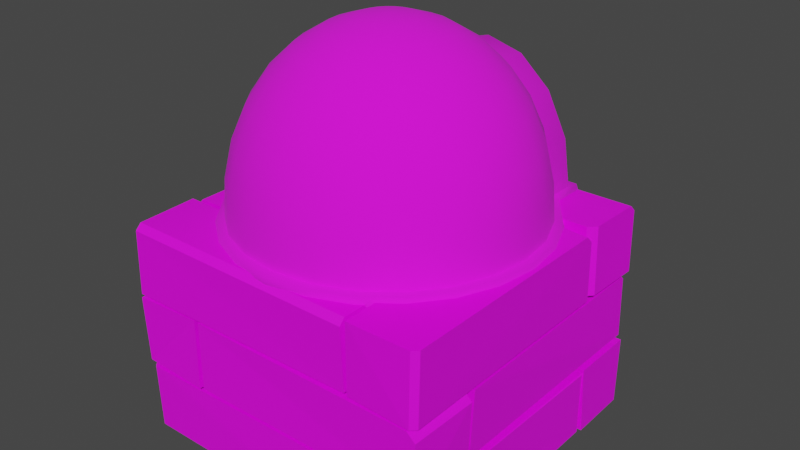 # Source: prop-oven.blend  (saved by Blender 2.93.21; exported with 4.5.12 LTS)
import bpy
from mathutils import Matrix  # noqa: F401  (used for matrix-valued properties, if any)

bpy.ops.wm.read_factory_settings(use_empty=True)
scene = bpy.context.scene
scene.name = 'Scene'

# ---- collections
col_collection = bpy.data.collections.new('Collection'); scene.collection.children.link(col_collection)

# ---- images (referenced by path relative to the original .blend; pixels are not part of the script)
import os
ASSET_DIR = os.environ.get("B2B_ASSET_DIR", "")  # directory of the original .blend (textures are referenced by path, not embedded)
HERE = os.path.dirname(os.path.abspath(__file__))  # packed textures are extracted next to this script under _unpacked/

def load_image(name, relpath, width, height, colorspace="sRGB"):
    """Load a texture the original file referenced (path relative to the .blend, or extracted next to this script)."""
    p = next((c for c in (os.path.join(HERE, relpath), os.path.join(ASSET_DIR, relpath)) if relpath and os.path.exists(c)), "")
    if p:
        img = bpy.data.images.load(p, check_existing=True)
        img.name = name
    else:  # same state as the original file: an image datablock whose file is absent (Cycles renders it pink)
        img = bpy.data.images.new(name, width, height)
        img.source = "FILE"
        img.filepath = "//" + (relpath or name)
    img.colorspace_settings.name = colorspace
    return img
img_clay_png = load_image('clay.png', 'clay.png', 1024, 1024, 'sRGB')
img_embers_diffuse_png = load_image('embers-diffuse.png', 'embers-diffuse.png', 1024, 1024, 'sRGB')
img_metal_png = load_image('metal.png', 'metal.png', 1024, 1024, 'sRGB')
img_wood_png = load_image('wood.png', 'wood.png', 1024, 1024, 'sRGB')

# ---- materials (node trees are filled in below, after node groups)
mat_clay = bpy.data.materials.new('clay')
mat_clay.alpha_threshold = 0.0
mat_clay.use_backface_culling = True
mat_clay.line_color = (0.0, 0.0, 0.0, 1.0)
mat_embers = bpy.data.materials.new('embers')
mat_embers.use_backface_culling = True
mat_metal = bpy.data.materials.new('metal')
mat_metal.use_backface_culling = True
mat_wood = bpy.data.materials.new('wood')

# ---- material node trees
mat_clay.use_nodes = True; mat_clay.node_tree.nodes.clear()
_N = mat_clay.node_tree.nodes; _L = mat_clay.node_tree.links
n0 = _N.new('ShaderNodeOutputMaterial'); n0.name = 'Material Output'; n0.location = (300, 300)
n1 = _N.new('ShaderNodeBsdfPrincipled'); n1.name = 'Principled BSDF'; n1.location = (10, 300)
n1.distribution = 'GGX'
n1.subsurface_method = 'BURLEY'
n1.inputs[2].default_value = 1.0
n1.inputs[3].default_value = 1.45
n1.inputs[27].default_value = (0.0, 0.0, 0.0, 1.0)
n1.inputs[28].default_value = 1.0
n2 = _N.new('ShaderNodeTexImage'); n2.name = 'Image Texture'; n2.location = (-280, 280)
n2.image = img_clay_png
_L.new(n1.outputs[0], n0.inputs[0])
_L.new(n2.outputs[0], n1.inputs[0])
n0.is_active_output = True
mat_embers.use_nodes = True; mat_embers.node_tree.nodes.clear()
_N = mat_embers.node_tree.nodes; _L = mat_embers.node_tree.links
n0 = _N.new('ShaderNodeBsdfPrincipled'); n0.name = 'Principled BSDF'; n0.location = (10, 300)
n0.distribution = 'GGX'
n0.subsurface_method = 'BURLEY'
n0.inputs[3].default_value = 1.45
n0.inputs[27].default_value = (0.0, 0.0, 0.0, 1.0)
n0.inputs[28].default_value = 1.0
n1 = _N.new('ShaderNodeOutputMaterial'); n1.name = 'Material Output'; n1.location = (300, 300)
n2 = _N.new('ShaderNodeTexImage'); n2.name = 'Image Texture'; n2.location = (-280, 280)
n2.image = img_embers_diffuse_png
_L.new(n0.outputs[0], n1.inputs[0])
_L.new(n2.outputs[0], n0.inputs[0])
n1.is_active_output = True
mat_metal.use_nodes = True; mat_metal.node_tree.nodes.clear()
_N = mat_metal.node_tree.nodes; _L = mat_metal.node_tree.links
n0 = _N.new('ShaderNodeBsdfPrincipled'); n0.name = 'Principled BSDF'; n0.location = (10, 300)
n0.distribution = 'GGX'
n0.subsurface_method = 'BURLEY'
n0.inputs[3].default_value = 1.45
n0.inputs[27].default_value = (0.0, 0.0, 0.0, 1.0)
n0.inputs[28].default_value = 1.0
n1 = _N.new('ShaderNodeOutputMaterial'); n1.name = 'Material Output'; n1.location = (300, 300)
n2 = _N.new('ShaderNodeTexImage'); n2.name = 'Image Texture'; n2.location = (-280, 280)
n2.image = img_metal_png
_L.new(n0.outputs[0], n1.inputs[0])
_L.new(n2.outputs[0], n0.inputs[0])
n1.is_active_output = True
mat_wood.use_nodes = True; mat_wood.node_tree.nodes.clear()
_N = mat_wood.node_tree.nodes; _L = mat_wood.node_tree.links
n0 = _N.new('ShaderNodeBsdfPrincipled'); n0.name = 'Principled BSDF'; n0.location = (10, 300)
n0.distribution = 'GGX'
n0.subsurface_method = 'BURLEY'
n0.inputs[3].default_value = 1.45
n0.inputs[27].default_value = (0.0, 0.0, 0.0, 1.0)
n0.inputs[28].default_value = 1.0
n1 = _N.new('ShaderNodeOutputMaterial'); n1.name = 'Material Output'; n1.location = (300, 300)
n2 = _N.new('ShaderNodeTexImage'); n2.name = 'Image Texture'; n2.location = (-280, 280)
n2.image = img_wood_png
_L.new(n0.outputs[0], n1.inputs[0])
_L.new(n2.outputs[0], n0.inputs[0])
n1.is_active_output = True

# ---- world
world_world = bpy.data.worlds.new('World'); scene.world = world_world
world_world.use_nodes = True; world_world.node_tree.nodes.clear()
_N = world_world.node_tree.nodes; _L = world_world.node_tree.links
n0 = _N.new('ShaderNodeOutputWorld'); n0.name = 'World Output'; n0.location = (300, 300)
n1 = _N.new('ShaderNodeBackground'); n1.name = 'Background'; n1.location = (10, 300)
n1.inputs[0].default_value = (0.05088, 0.05088, 0.05088, 1.0)
_L.new(n1.outputs[0], n0.inputs[0])
n0.is_active_output = True
world_world.color = (0.05088, 0.05088, 0.05088)
world_world.use_sun_shadow = False
world_world.sun_shadow_jitter_overblur = 0.0

# ---- meshes
me_prop_oven = bpy.data.meshes.new('prop-oven')
me_prop_oven.from_pydata([(0.0, 0.1951, 0.7281), (0.0, 0.3827, 0.6629), (-7.757e-09, 0.6753, 0.442), (0.05049, 0.1884, 0.7281), (0.09905, 0.3696, 0.6629), (0.1438, 0.5366, 0.5564), (0.183, 0.683, 0.4116), (0.09755, 0.169, 0.7281), (0.1913, 0.3314, 0.6629), (0.2778, 0.4811, 0.5564), (0.3536, 0.6124, 0.4116), (0.4526, 0.6918, 0.232), (0.1379, 0.1379, 0.7281), (0.2706, 0.2706, 0.6629), (0.3928, 0.3928, 0.5564), (0.5, 0.5, 0.4116), (0.5879, 0.5879, 0.232), (0.6533, 0.6533, 0.02032), (0.6935, 0.6935, -0.2294), (0.7071, 0.7071, -0.5), (0.169, 0.09755, 0.7281), (0.3314, 0.1913, 0.6629), (0.4811, 0.2778, 0.5564), (0.6124, 0.3536, 0.4116), (0.7201, 0.4157, 0.232), (0.8001, 0.4619, 0.02032), (0.8494, 0.4904, -0.2294), (0.866, 0.5, -0.5), (0.1884, 0.05049, 0.7281), (0.3696, 0.09905, 0.6629), (0.5366, 0.1438, 0.5564), (0.683, 0.183, 0.4116), (0.8031, 0.2152, 0.232), (0.8924, 0.2391, 0.02032), (0.9474, 0.2538, -0.2294), (0.9659, 0.2588, -0.5), (0.1951, -9.984e-08, 0.7281), (0.3827, -1.147e-07, 0.6629), (0.5556, -7.748e-08, 0.5564), (0.7071, -3.278e-08, 0.4116), (0.8315, -9.239e-08, 0.232), (0.9239, -3.278e-08, 0.02032), (0.9808, -4.768e-08, -0.2294), (1.0, -3.278e-08, -0.5), (0.1884, -0.05049, 0.7281), (0.3696, -0.09905, 0.6629), (0.5366, -0.1438, 0.5564), (0.683, -0.183, 0.4116), (0.8031, -0.2152, 0.232), (0.8924, -0.2391, 0.02032), (0.9474, -0.2538, -0.2294), (0.9659, -0.2588, -0.5), (0.169, -0.09755, 0.7281), (0.3314, -0.1913, 0.6629), (0.4811, -0.2778, 0.5564), (0.6124, -0.3536, 0.4116), (0.7201, -0.4157, 0.232), (0.8001, -0.4619, 0.02032), (0.8494, -0.4904, -0.2294), (0.866, -0.5, -0.5), (0.1379, -0.1379, 0.7281), (0.2706, -0.2706, 0.6629), (0.3928, -0.3928, 0.5564), (0.5, -0.5, 0.4116), (0.5879, -0.5879, 0.232), (0.6533, -0.6533, 0.02032), (0.6935, -0.6935, -0.2294), (0.7071, -0.7071, -0.5), (0.09755, -0.169, 0.7281), (0.1913, -0.3314, 0.6629), (0.2778, -0.4811, 0.5564), (0.3536, -0.6124, 0.4116), (0.4157, -0.7201, 0.232), (0.4619, -0.8001, 0.02032), (0.4904, -0.8494, -0.2294), (0.5, -0.866, -0.5), (0.05049, -0.1884, 0.7281), (0.09905, -0.3696, 0.6629), (0.1438, -0.5366, 0.5564), (0.183, -0.683, 0.4116), (0.2152, -0.8031, 0.232), (0.2391, -0.8924, 0.02032), (0.2538, -0.9474, -0.2294), (0.2588, -0.9659, -0.5), (2.749e-10, -0.1951, 0.7281), (1.518e-08, -0.3827, 0.6629), (3.753e-08, -0.5556, 0.5564), (8.223e-08, -0.7071, 0.4116), (-2.208e-08, -0.8315, 0.232), (7.726e-09, -0.9239, 0.02032), (8.223e-08, -0.9808, -0.2294), (-7.176e-09, -1.0, -0.5), (-0.05049, -0.1884, 0.7281), (-0.09905, -0.3696, 0.6629), (-0.1438, -0.5366, 0.5564), (-0.183, -0.683, 0.4116), (-0.2152, -0.8031, 0.232), (-0.2391, -0.8924, 0.02032), (-0.2538, -0.9474, -0.2294), (-0.2588, -0.9659, -0.5), (-0.09755, -0.169, 0.7281), (-0.1913, -0.3314, 0.6629), (-0.2778, -0.4811, 0.5564), (-0.3536, -0.6124, 0.4116), (-0.4157, -0.7201, 0.232), (-0.4619, -0.8001, 0.02032), (-0.4904, -0.8494, -0.2294), (-0.5, -0.866, -0.5), (-0.1379, -0.1379, 0.7281), (-0.2706, -0.2706, 0.6629), (-0.3928, -0.3928, 0.5564), (-0.5, -0.5, 0.4116), (-0.5879, -0.5879, 0.232), (-0.6533, -0.6533, 0.02032), (-0.6935, -0.6935, -0.2294), (-0.7071, -0.7071, -0.5), (-7.571e-08, -1.311e-07, 0.75), (-0.169, -0.09755, 0.7281), (-0.3314, -0.1913, 0.6629), (-0.4811, -0.2778, 0.5564), (-0.6124, -0.3536, 0.4116), (-0.7201, -0.4157, 0.232), (-0.8001, -0.4619, 0.02032), (-0.8494, -0.4904, -0.2294), (-0.866, -0.5, -0.5), (-0.1884, -0.05049, 0.7281), (-0.3696, -0.09905, 0.6629), (-0.5366, -0.1438, 0.5564), (-0.683, -0.183, 0.4116), (-0.8031, -0.2152, 0.232), (-0.8924, -0.2391, 0.02032), (-0.9474, -0.2538, -0.2294), (-0.9659, -0.2588, -0.5), (-0.1951, -7.748e-08, 0.7281), (-0.3827, -7.748e-08, 0.6629), (-0.5556, -1.222e-07, 0.5564), (-0.7071, -9.239e-08, 0.4116), (-0.8315, 2.682e-08, 0.232), (-0.9239, -4.768e-08, 0.02032), (-0.9808, -1.52e-07, -0.2294), (-1.0, -1.788e-08, -0.5), (-0.1884, 0.05049, 0.7281), (-0.3696, 0.09905, 0.6629), (-0.5366, 0.1438, 0.5564), (-0.683, 0.183, 0.4116), (-0.8031, 0.2152, 0.232), (-0.8924, 0.2391, 0.02032), (-0.9474, 0.2538, -0.2294), (-0.9659, 0.2588, -0.5), (-0.169, 0.09755, 0.7281), (-0.3314, 0.1913, 0.6629), (-0.4811, 0.2778, 0.5564), (-0.6124, 0.3536, 0.4116), (-0.7201, 0.4157, 0.232), (-0.8001, 0.4619, 0.02032), (-0.8494, 0.4904, -0.2294), (-0.866, 0.5, -0.5), (-0.1379, 0.1379, 0.7281), (-0.2706, 0.2706, 0.6629), (-0.3928, 0.3928, 0.5564), (-0.5, 0.5, 0.4116), (-0.5879, 0.5879, 0.232), (-0.6533, 0.6533, 0.02032), (-0.6935, 0.6935, -0.2294), (-0.7071, 0.7071, -0.5), (-0.09755, 0.169, 0.7281), (-0.1913, 0.3314, 0.6629), (-0.2778, 0.4811, 0.5564), (-0.3536, 0.6124, 0.4116), (-0.4526, 0.6918, 0.232), (-0.05049, 0.1884, 0.7281), (-0.09905, 0.3696, 0.6629), (-0.1438, 0.5366, 0.5564), (-0.183, 0.683, 0.4116), (-3.698e-08, 0.5556, 0.5564), (-0.4537, 0.6664, -0.2506), (0.1927, 0.6664, 0.1175), (-0.3519, 0.6664, -0.03291), (-0.1927, 0.6664, 0.1175), (0.0, 0.162, 0.5984), (0.0, 0.32, 0.5438), (-7.757e-09, 0.5661, 0.3588), (0.04194, 0.1565, 0.5984), (0.08283, 0.3091, 0.5438), (0.1209, 0.4511, 0.4535), (0.1566, 0.575, 0.3308), (0.08102, 0.1403, 0.5984), (0.16, 0.2771, 0.5438), (0.2335, 0.4044, 0.4535), (0.2986, 0.5166, 0.3299), (0.3893, 0.582, 0.1746), (0.1146, 0.1146, 0.5984), (0.2263, 0.2263, 0.5438), (0.3302, 0.3302, 0.4535), (0.4224, 0.4224, 0.3291), (0.499, 0.499, 0.1727), (0.559, 0.5542, -0.01342), (0.5955, 0.5903, -0.2385), (0.6094, 0.6023, -0.501), (0.1403, 0.08102, 0.5984), (0.2771, 0.16, 0.5438), (0.4044, 0.2335, 0.4535), (0.5173, 0.2987, 0.3291), (0.6112, 0.3529, 0.1727), (0.6818, 0.3936, -0.01408), (0.7263, 0.4193, -0.2402), (0.7419, 0.4283, -0.5), (0.1565, 0.04194, 0.5984), (0.3091, 0.08283, 0.5438), (0.4511, 0.1209, 0.4535), (0.577, 0.1546, 0.3291), (0.6817, 0.1827, 0.1727), (0.7605, 0.2038, -0.01408), (0.8101, 0.2171, -0.2402), (0.8275, 0.2217, -0.5), (0.162, -9.984e-08, 0.5984), (0.32, -1.147e-07, 0.5438), (0.467, -7.748e-08, 0.4535), (0.5974, -3.278e-08, 0.3291), (0.7057, -9.239e-08, 0.1727), (0.7873, -3.278e-08, -0.01408), (0.8386, -4.768e-08, -0.2402), (0.8567, -3.278e-08, -0.5), (0.1565, -0.04194, 0.5984), (0.3091, -0.08283, 0.5438), (0.4511, -0.1209, 0.4535), (0.577, -0.1546, 0.3291), (0.6817, -0.1827, 0.1727), (0.7605, -0.2038, -0.01408), (0.8101, -0.2171, -0.2402), (0.8275, -0.2217, -0.5), (0.1403, -0.08102, 0.5984), (0.2771, -0.16, 0.5438), (0.4044, -0.2335, 0.4535), (0.5173, -0.2987, 0.3291), (0.6112, -0.3529, 0.1727), (0.6818, -0.3936, -0.01408), (0.7263, -0.4193, -0.2402), (0.7419, -0.4283, -0.5), (0.1146, -0.1146, 0.5984), (0.2263, -0.2263, 0.5438), (0.3302, -0.3302, 0.4535), (0.4224, -0.4224, 0.3291), (0.499, -0.499, 0.1727), (0.5567, -0.5567, -0.01408), (0.593, -0.593, -0.2402), (0.6058, -0.6058, -0.5), (0.08102, -0.1403, 0.5984), (0.16, -0.2771, 0.5438), (0.2335, -0.4044, 0.4535), (0.2987, -0.5173, 0.3291), (0.3529, -0.6112, 0.1727), (0.3936, -0.6818, -0.01408), (0.4193, -0.7263, -0.2402), (0.4283, -0.7419, -0.5), (0.04194, -0.1565, 0.5984), (0.08283, -0.3091, 0.5438), (0.1209, -0.4511, 0.4535), (0.1546, -0.577, 0.3291), (0.1827, -0.6817, 0.1727), (0.2038, -0.7605, -0.01408), (0.2171, -0.8101, -0.2402), (0.2217, -0.8275, -0.5), (2.749e-10, -0.162, 0.5984), (1.518e-08, -0.32, 0.5438), (3.753e-08, -0.467, 0.4535), (8.223e-08, -0.5974, 0.3291), (-2.208e-08, -0.7057, 0.1727), (7.726e-09, -0.7873, -0.01408), (8.223e-08, -0.8386, -0.2402), (-7.176e-09, -0.8567, -0.5), (-0.04194, -0.1565, 0.5984), (-0.08283, -0.3091, 0.5438), (-0.1209, -0.4511, 0.4535), (-0.1546, -0.577, 0.3291), (-0.1827, -0.6817, 0.1727), (-0.2038, -0.7605, -0.01408), (-0.2171, -0.8101, -0.2402), (-0.2217, -0.8275, -0.5), (-0.08102, -0.1403, 0.5984), (-0.16, -0.2771, 0.5438), (-0.2335, -0.4044, 0.4535), (-0.2987, -0.5173, 0.3291), (-0.3529, -0.6112, 0.1727), (-0.3936, -0.6818, -0.01408), (-0.4193, -0.7263, -0.2402), (-0.4283, -0.7419, -0.5), (-0.1146, -0.1146, 0.5984), (-0.2263, -0.2263, 0.5438), (-0.3302, -0.3302, 0.4535), (-0.4224, -0.4224, 0.3291), (-0.499, -0.499, 0.1727), (-0.5567, -0.5567, -0.01408), (-0.593, -0.593, -0.2402), (-0.6058, -0.6058, -0.5), (-7.571e-08, -1.311e-07, 0.6165), (-0.1403, -0.08102, 0.5984), (-0.2771, -0.16, 0.5438), (-0.4044, -0.2335, 0.4535), (-0.5173, -0.2987, 0.3291), (-0.6112, -0.3529, 0.1727), (-0.6818, -0.3936, -0.01408), (-0.7263, -0.4193, -0.2402), (-0.7419, -0.4283, -0.5), (-0.1565, -0.04194, 0.5984), (-0.3091, -0.08283, 0.5438), (-0.4511, -0.1209, 0.4535), (-0.577, -0.1546, 0.3291), (-0.6817, -0.1827, 0.1727), (-0.7605, -0.2038, -0.01408), (-0.8101, -0.2171, -0.2402), (-0.8275, -0.2217, -0.5), (-0.162, -7.748e-08, 0.5984), (-0.32, -7.748e-08, 0.5438), (-0.467, -1.222e-07, 0.4535), (-0.5974, -9.239e-08, 0.3291), (-0.7057, 2.682e-08, 0.1727), (-0.7873, -4.768e-08, -0.01408), (-0.8386, -1.52e-07, -0.2402), (-0.8567, -1.788e-08, -0.5), (-0.1565, 0.04194, 0.5984), (-0.3091, 0.08283, 0.5438), (-0.4511, 0.1209, 0.4535), (-0.577, 0.1546, 0.3291), (-0.6817, 0.1827, 0.1727), (-0.7605, 0.2038, -0.01408), (-0.8101, 0.2171, -0.2402), (-0.8275, 0.2217, -0.5), (-0.1403, 0.08102, 0.5984), (-0.2771, 0.16, 0.5438), (-0.4044, 0.2335, 0.4535), (-0.5173, 0.2987, 0.3291), (-0.6112, 0.3529, 0.1727), (-0.6818, 0.3936, -0.01408), (-0.7263, 0.4193, -0.2402), (-0.7419, 0.4283, -0.5), (-0.1146, 0.1146, 0.5984), (-0.2263, 0.2263, 0.5438), (-0.3302, 0.3302, 0.4535), (-0.4224, 0.4224, 0.3291), (-0.499, 0.499, 0.1727), (-0.559, 0.5542, -0.01342), (-0.5955, 0.5903, -0.2385), (-0.6094, 0.6023, -0.501), (-0.08102, 0.1403, 0.5984), (-0.16, 0.2771, 0.5438), (-0.2335, 0.4044, 0.4535), (-0.2986, 0.5166, 0.3299), (-0.3893, 0.582, 0.1746), (-0.04194, 0.1565, 0.5984), (-0.08283, 0.3091, 0.5438), (-0.1209, 0.4511, 0.4535), (-0.1566, 0.575, 0.3308), (-3.698e-08, 0.467, 0.4535), (0.3519, 0.6664, -0.03291), (0.0, 0.6664, 0.1715), (0.4881, 0.6664, -0.5), (-0.4881, 0.6664, -0.5), (0.4537, 0.6664, -0.2506), (0.4712, 0.7632, 0.1254), (0.4875, 0.7208, 0.1425), (0.0, 0.7534, 0.3844), (-2.828e-09, 0.7075, 0.4054), (-0.6368, 0.7166, -0.1577), (-0.6156, 0.7615, -0.1615), (0.6663, 0.7659, -0.5), (0.6883, 0.7216, -0.5), (-0.6883, 0.7216, -0.5), (-0.6663, 0.7659, -0.5), (-0.255, 0.7509, 0.3171), (-0.2644, 0.7055, 0.3359), (0.2644, 0.7055, 0.3359), (0.255, 0.7509, 0.3171), (-0.4875, 0.7208, 0.1425), (-0.4712, 0.7632, 0.1254), (0.6368, 0.7166, -0.1577), (0.6156, 0.7615, -0.1615), (0.0, 1.0, 0.3548), (0.0, 0.9743, 0.3844), (-0.6156, 0.9743, -0.1615), (-0.5944, 1.0, -0.1732), (0.6433, 1.0, -0.5), (0.6663, 0.9743, -0.5), (0.5944, 1.0, -0.1732), (0.6156, 0.9743, -0.1615), (0.4712, 0.9743, 0.1254), (0.4552, 1.0, 0.1041), (-0.6663, 0.9743, -0.5), (-0.6433, 1.0, -0.5), (0.255, 0.9743, 0.3171), (0.2464, 1.0, 0.2896), (-0.4712, 0.9743, 0.1254), (-0.4552, 1.0, 0.1041), (-0.2464, 1.0, 0.2896), (-0.255, 0.9743, 0.3171), (0.0, 0.9743, 0.1715), (0.0, 1.0, 0.2016), (-0.4746, 1.0, -0.239), (-0.4537, 0.9743, -0.2506), (0.4881, 0.9743, -0.5), (0.5108, 1.0, -0.5), (0.4537, 0.9743, -0.2506), (0.4746, 1.0, -0.239), (0.368, 1.0, -0.01161), (0.3519, 0.9743, -0.03291), (-0.5108, 1.0, -0.5), (-0.4881, 0.9743, -0.5), (0.2014, 1.0, 0.1454), (0.1927, 0.9743, 0.1175), (-0.368, 1.0, -0.01161), (-0.3519, 0.9743, -0.03291), (-0.1927, 0.9743, 0.1175), (-0.2014, 1.0, 0.1454), (-0.4548, -0.653, -0.5), (0.4429, -0.6792, -0.5), (-0.4359, 0.218, -0.5), (0.4246, 0.26, -0.5), (-0.5151, 0.09157, -0.5), (-0.5091, -0.2104, -0.5), (-0.5269, -0.5005, -0.5), (0.4943, -0.5191, -0.5), (0.4724, -0.2136, -0.5), (0.4881, 0.1059, -0.5), (-0.3029, -0.7274, -0.5), (-0.004, -0.6928, -0.5), (0.2956, -0.7192, -0.5), (0.2885, 0.304, -0.5), (-0.005156, 0.2766, -0.5), (-0.2945, 0.2724, -0.5), (0.3199, -0.5531, -0.4482), (-0.002474, -0.472, -0.3672), (-0.3479, -0.5275, -0.4345), (0.2477, -0.2201, -0.3653), (-0.002323, -0.1976, -0.3185), (-0.2842, -0.2012, -0.3859), (0.3124, 0.1251, -0.4298), (-0.002153, 0.0546, -0.3767), (-0.3173, 0.09756, -0.4377), (0.2945, -0.4342, -0.5591), (-0.3499, -0.2223, -0.3685), (0.3527, -0.2906, -0.5221), (-0.2917, -0.07869, -0.3315), (0.397, -0.2934, -0.3691), (-0.2474, -0.08148, -0.1785), (0.3662, -0.4387, -0.3115), (-0.2782, -0.2268, -0.1209), (0.3029, -0.5258, -0.429), (-0.3415, -0.3139, -0.2384), (-0.08052, -0.3756, -0.3026), (0.2465, 0.1857, -0.5755), (0.04289, -0.4676, -0.3439), (0.3699, 0.09372, -0.6167), (0.1462, -0.4688, -0.2225), (0.4732, 0.09254, -0.4954), (0.08659, -0.3775, -0.1062), (0.4136, 0.1838, -0.3791), (-0.05352, -0.32, -0.1557), (0.2735, 0.2413, -0.4286), (-0.2493, 0.06581, -0.2122), (0.106, -0.3501, -0.411), (-0.1469, 0.1475, -0.2), (0.2084, -0.2684, -0.3988), (-0.1335, 0.2131, -0.3133), (0.2218, -0.2028, -0.5121), (-0.2277, 0.172, -0.3955), (0.1276, -0.2439, -0.5944), (-0.2993, 0.08093, -0.333), (0.05603, -0.335, -0.5319)], [], [(0, 116, 3), (1, 0, 3, 4), (174, 1, 4, 5), (2, 174, 5, 6), (3, 116, 7), (4, 3, 7, 8), (5, 4, 8, 9), (6, 5, 9, 10), (8, 7, 12, 13), (9, 8, 13, 14), (10, 9, 14, 15), (11, 10, 15, 16), (7, 116, 12), (17, 16, 24, 25), (18, 17, 25, 26), (19, 18, 26, 27), (12, 116, 20), (13, 12, 20, 21), (14, 13, 21, 22), (15, 14, 22, 23), (16, 15, 23, 24), (21, 20, 28, 29), (22, 21, 29, 30), (23, 22, 30, 31), (24, 23, 31, 32), (25, 24, 32, 33), (26, 25, 33, 34), (27, 26, 34, 35), (20, 116, 28), (33, 32, 40, 41), (34, 33, 41, 42), (35, 34, 42, 43), (28, 116, 36), (29, 28, 36, 37), (30, 29, 37, 38), (31, 30, 38, 39), (32, 31, 39, 40), (38, 37, 45, 46), (39, 38, 46, 47), (40, 39, 47, 48), (41, 40, 48, 49), (42, 41, 49, 50), (43, 42, 50, 51), (36, 116, 44), (37, 36, 44, 45), (50, 49, 57, 58), (51, 50, 58, 59), (44, 116, 52), (45, 44, 52, 53), (46, 45, 53, 54), (47, 46, 54, 55), (48, 47, 55, 56), (49, 48, 56, 57), (54, 53, 61, 62), (55, 54, 62, 63), (56, 55, 63, 64), (57, 56, 64, 65), (58, 57, 65, 66), (59, 58, 66, 67), (52, 116, 60), (53, 52, 60, 61), (66, 65, 73, 74), (67, 66, 74, 75), (60, 116, 68), (61, 60, 68, 69), (62, 61, 69, 70), (63, 62, 70, 71), (64, 63, 71, 72), (65, 64, 72, 73), (71, 70, 78, 79), (72, 71, 79, 80), (73, 72, 80, 81), (74, 73, 81, 82), (75, 74, 82, 83), (68, 116, 76), (69, 68, 76, 77), (70, 69, 77, 78), (83, 82, 90, 91), (76, 116, 84), (77, 76, 84, 85), (78, 77, 85, 86), (79, 78, 86, 87), (80, 79, 87, 88), (81, 80, 88, 89), (82, 81, 89, 90), (88, 87, 95, 96), (89, 88, 96, 97), (90, 89, 97, 98), (91, 90, 98, 99), (84, 116, 92), (85, 84, 92, 93), (86, 85, 93, 94), (87, 86, 94, 95), (92, 116, 100), (93, 92, 100, 101), (94, 93, 101, 102), (95, 94, 102, 103), (96, 95, 103, 104), (97, 96, 104, 105), (98, 97, 105, 106), (99, 98, 106, 107), (104, 103, 111, 112), (105, 104, 112, 113), (106, 105, 113, 114), (107, 106, 114, 115), (100, 116, 108), (101, 100, 108, 109), (102, 101, 109, 110), (103, 102, 110, 111), (109, 108, 117, 118), (110, 109, 118, 119), (111, 110, 119, 120), (112, 111, 120, 121), (113, 112, 121, 122), (114, 113, 122, 123), (115, 114, 123, 124), (108, 116, 117), (122, 121, 129, 130), (123, 122, 130, 131), (124, 123, 131, 132), (117, 116, 125), (118, 117, 125, 126), (119, 118, 126, 127), (120, 119, 127, 128), (121, 120, 128, 129), (126, 125, 133, 134), (127, 126, 134, 135), (128, 127, 135, 136), (129, 128, 136, 137), (130, 129, 137, 138), (131, 130, 138, 139), (132, 131, 139, 140), (125, 116, 133), (138, 137, 145, 146), (139, 138, 146, 147), (140, 139, 147, 148), (133, 116, 141), (134, 133, 141, 142), (135, 134, 142, 143), (136, 135, 143, 144), (137, 136, 144, 145), (143, 142, 150, 151), (144, 143, 151, 152), (145, 144, 152, 153), (146, 145, 153, 154), (147, 146, 154, 155), (148, 147, 155, 156), (141, 116, 149), (142, 141, 149, 150), (155, 154, 162, 163), (156, 155, 163, 164), (149, 116, 157), (150, 149, 157, 158), (151, 150, 158, 159), (152, 151, 159, 160), (153, 152, 160, 161), (154, 153, 161, 162), (160, 159, 167, 168), (161, 160, 168, 169), (375, 17, 18), (366, 375, 18, 19), (380, 392, 409, 397), (157, 116, 165), (158, 157, 165, 166), (159, 158, 166, 167), (165, 116, 170), (166, 165, 170, 171), (167, 166, 171, 172), (168, 167, 172, 173), (395, 408, 176, 355), (173, 172, 174, 2), (170, 116, 0), (171, 170, 0, 1), (172, 171, 1, 174), (371, 6, 10), (388, 380, 397, 405), (362, 370, 173, 2), (390, 386, 403, 407), (371, 362, 2, 6), (371, 10, 11), (360, 371, 11), (386, 383, 402, 403), (168, 173, 370), (162, 161, 373), (375, 360, 17), (161, 169, 373), (164, 163, 363, 367), (411, 395, 355, 178), (162, 373, 363), (169, 168, 370), (370, 373, 169), (368, 364, 379, 387), (393, 377, 396, 412), (163, 162, 363), (360, 11, 16), (392, 393, 412, 409), (361, 372, 389, 378), (376, 365, 382, 384), (359, 376, 384, 385), (364, 374, 391, 379), (383, 381, 400, 402), (369, 361, 378, 394), (374, 369, 394, 391), (372, 359, 385, 389), (401, 399, 356, 358), (410, 411, 178, 177), (404, 401, 358, 354), (406, 398, 175, 357), (408, 404, 354, 176), (398, 410, 177, 175), (179, 182, 295), (180, 183, 182, 179), (353, 184, 183, 180), (181, 185, 184, 353), (182, 186, 295), (183, 187, 186, 182), (184, 188, 187, 183), (185, 189, 188, 184), (187, 192, 191, 186), (188, 193, 192, 187), (189, 194, 193, 188), (190, 195, 194, 189), (186, 191, 295), (196, 204, 203, 195), (197, 205, 204, 196), (198, 206, 205, 197), (191, 199, 295), (192, 200, 199, 191), (193, 201, 200, 192), (194, 202, 201, 193), (195, 203, 202, 194), (200, 208, 207, 199), (201, 209, 208, 200), (202, 210, 209, 201), (203, 211, 210, 202), (204, 212, 211, 203), (205, 213, 212, 204), (206, 214, 213, 205), (199, 207, 295), (212, 220, 219, 211), (213, 221, 220, 212), (214, 222, 221, 213), (207, 215, 295), (208, 216, 215, 207), (209, 217, 216, 208), (210, 218, 217, 209), (211, 219, 218, 210), (217, 225, 224, 216), (218, 226, 225, 217), (219, 227, 226, 218), (220, 228, 227, 219), (221, 229, 228, 220), (222, 230, 229, 221), (215, 223, 295), (216, 224, 223, 215), (229, 237, 236, 228), (230, 238, 237, 229), (223, 231, 295), (224, 232, 231, 223), (225, 233, 232, 224), (226, 234, 233, 225), (227, 235, 234, 226), (228, 236, 235, 227), (233, 241, 240, 232), (234, 242, 241, 233), (235, 243, 242, 234), (236, 244, 243, 235), (237, 245, 244, 236), (238, 246, 245, 237), (231, 239, 295), (232, 240, 239, 231), (245, 253, 252, 244), (246, 254, 253, 245), (239, 247, 295), (240, 248, 247, 239), (241, 249, 248, 240), (242, 250, 249, 241), (243, 251, 250, 242), (244, 252, 251, 243), (250, 258, 257, 249), (251, 259, 258, 250), (252, 260, 259, 251), (253, 261, 260, 252), (254, 262, 261, 253), (247, 255, 295), (248, 256, 255, 247), (249, 257, 256, 248), (262, 270, 269, 261), (255, 263, 295), (256, 264, 263, 255), (257, 265, 264, 256), (258, 266, 265, 257), (259, 267, 266, 258), (260, 268, 267, 259), (261, 269, 268, 260), (267, 275, 274, 266), (268, 276, 275, 267), (269, 277, 276, 268), (270, 278, 277, 269), (263, 271, 295), (264, 272, 271, 263), (265, 273, 272, 264), (266, 274, 273, 265), (271, 279, 295), (272, 280, 279, 271), (273, 281, 280, 272), (274, 282, 281, 273), (275, 283, 282, 274), (276, 284, 283, 275), (277, 285, 284, 276), (278, 286, 285, 277), (283, 291, 290, 282), (284, 292, 291, 283), (285, 293, 292, 284), (286, 294, 293, 285), (279, 287, 295), (280, 288, 287, 279), (281, 289, 288, 280), (282, 290, 289, 281), (288, 297, 296, 287), (289, 298, 297, 288), (290, 299, 298, 289), (291, 300, 299, 290), (292, 301, 300, 291), (293, 302, 301, 292), (294, 303, 302, 293), (287, 296, 295), (301, 309, 308, 300), (302, 310, 309, 301), (303, 311, 310, 302), (296, 304, 295), (297, 305, 304, 296), (298, 306, 305, 297), (299, 307, 306, 298), (300, 308, 307, 299), (305, 313, 312, 304), (306, 314, 313, 305), (307, 315, 314, 306), (308, 316, 315, 307), (309, 317, 316, 308), (310, 318, 317, 309), (311, 319, 318, 310), (304, 312, 295), (317, 325, 324, 316), (318, 326, 325, 317), (319, 327, 326, 318), (312, 320, 295), (313, 321, 320, 312), (314, 322, 321, 313), (315, 323, 322, 314), (316, 324, 323, 315), (322, 330, 329, 321), (323, 331, 330, 322), (324, 332, 331, 323), (325, 333, 332, 324), (326, 334, 333, 325), (327, 335, 334, 326), (320, 328, 295), (321, 329, 328, 320), (334, 342, 341, 333), (335, 343, 342, 334), (328, 336, 295), (329, 337, 336, 328), (330, 338, 337, 329), (331, 339, 338, 330), (332, 340, 339, 331), (333, 341, 340, 332), (339, 347, 346, 338), (340, 348, 347, 339), (340, 177, 348), (341, 175, 177), (343, 357, 175, 342), (336, 344, 295), (337, 345, 344, 336), (338, 346, 345, 337), (344, 349, 295), (345, 350, 349, 344), (346, 351, 350, 345), (347, 352, 351, 346), (347, 178, 352), (352, 181, 353, 351), (349, 179, 295), (350, 180, 179, 349), (351, 353, 180, 350), (178, 348, 177), (176, 185, 181, 355), (354, 190, 176), (358, 196, 354), (355, 181, 352, 178), (176, 189, 185), (354, 195, 190), (356, 198, 197, 358), (348, 178, 347), (176, 190, 189), (354, 196, 195), (358, 197, 196), (341, 177, 340), (342, 175, 341), (362, 371, 372, 361), (360, 375, 376, 359), (367, 363, 364, 368), (371, 360, 359, 372), (363, 373, 374, 364), (370, 362, 361, 369), (375, 366, 365, 376), (373, 370, 369, 374), (360, 16, 17), (378, 389, 390, 377), (384, 382, 381, 383), (387, 379, 380, 388), (389, 385, 386, 390), (385, 384, 383, 386), (379, 391, 392, 380), (394, 378, 377, 393), (391, 394, 393, 392), (396, 407, 408, 395), (402, 400, 399, 401), (405, 397, 398, 406), (407, 403, 404, 408), (403, 402, 401, 404), (397, 409, 410, 398), (412, 396, 395, 411), (409, 412, 411, 410), (377, 390, 407, 396), (435, 416, 426), (414, 429, 425), (429, 421, 432), (421, 435, 432), (418, 437, 417), (434, 436, 437), (432, 436, 433), (431, 418, 419), (430, 434, 431), (430, 432, 433), (413, 431, 419), (424, 431, 423), (424, 429, 430), (437, 415, 417), (437, 427, 428), (435, 427, 436), (435, 422, 416), (414, 420, 429), (429, 420, 421), (421, 422, 435), (418, 434, 437), (434, 433, 436), (432, 435, 436), (431, 434, 418), (430, 433, 434), (430, 429, 432), (413, 423, 431), (424, 430, 431), (424, 425, 429), (437, 428, 415), (437, 436, 427), (435, 426, 427), (438, 439, 441, 440), (440, 441, 443, 442), (442, 443, 445, 444), (441, 439, 447, 445, 443), (444, 445, 447, 446), (446, 447, 439, 438), (438, 440, 442, 444, 446), (448, 449, 451, 450), (450, 451, 453, 452), (452, 453, 455, 454), (451, 449, 457, 455, 453), (454, 455, 457, 456), (456, 457, 449, 448), (448, 450, 452, 454, 456), (458, 459, 461, 460), (460, 461, 463, 462), (462, 463, 465, 464), (461, 459, 467, 465, 463), (464, 465, 467, 466), (466, 467, 459, 458), (458, 460, 462, 464, 466)])
me_prop_oven.polygons.foreach_set('use_smooth', [True] * 477)
me_prop_oven.polygons.foreach_set('material_index', [0, 0, 0, 0, 0, 0, 0, 0, 0, 0, 0, 0, 0, 0, 0, 0, 0, 0, 0, 0, 0, 0, 0, 0, 0, 0, 0, 0, 0, 0, 0, 0, 0, 0, 0, 0, 0, 0, 0, 0, 0, 0, 0, 0, 0, 0, 0, 0, 0, 0, 0, 0, 0, 0, 0, 0, 0, 0, 0, 0, 0, 0, 0, 0, 0, 0, 0, 0, 0, 0, 0, 0, 0, 0, 0, 0, 0, 0, 0, 0, 0, 0, 0, 0, 0, 0, 0, 0, 0, 0, 0, 0, 0, 0, 0, 0, 0, 0, 0, 0, 0, 0, 0, 0, 0, 0, 0, 0, 0, 0, 0, 0, 0, 0, 0, 0, 0, 0, 0, 0, 0, 0, 0, 0, 0, 0, 0, 0, 0, 0, 0, 0, 0, 0, 0, 0, 0, 0, 0, 0, 0, 0, 0, 0, 0, 0, 0, 0, 0, 0, 0, 0, 0, 0, 0, 0, 0, 0, 0, 0, 0, 0, 0, 0, 0, 0, 0, 0, 0, 0, 0, 0, 0, 0, 0, 0, 0, 0, 0, 0, 0, 0, 0, 0, 0, 0, 0, 0, 0, 0, 0, 0, 0, 0, 0, 0, 0, 0, 0, 0, 0, 0, 0, 0, 0, 0, 0, 0, 0, 0, 0, 0, 0, 0, 0, 0, 0, 0, 0, 0, 0, 0, 0, 0, 0, 0, 0, 0, 0, 0, 0, 0, 0, 0, 0, 0, 0, 0, 0, 0, 0, 0, 0, 0, 0, 0, 0, 0, 0, 0, 0, 0, 0, 0, 0, 0, 0, 0, 0, 0, 0, 0, 0, 0, 0, 0, 0, 0, 0, 0, 0, 0, 0, 0, 0, 0, 0, 0, 0, 0, 0, 0, 0, 0, 0, 0, 0, 0, 0, 0, 0, 0, 0, 0, 0, 0, 0, 0, 0, 0, 0, 0, 0, 0, 0, 0, 0, 0, 0, 0, 0, 0, 0, 0, 0, 0, 0, 0, 0, 0, 0, 0, 0, 0, 0, 0, 0, 0, 0, 0, 0, 0, 0, 0, 0, 0, 0, 0, 0, 0, 0, 0, 0, 0, 0, 0, 0, 0, 0, 0, 0, 0, 0, 0, 0, 0, 0, 0, 0, 0, 0, 0, 0, 0, 0, 0, 0, 0, 0, 0, 0, 0, 0, 0, 0, 0, 0, 0, 0, 0, 0, 0, 0, 0, 0, 0, 0, 0, 0, 0, 0, 0, 0, 0, 0, 0, 0, 0, 0, 0, 0, 0, 0, 0, 0, 0, 0, 0, 0, 0, 0, 0, 0, 0, 0, 0, 0, 0, 0, 0, 0, 0, 0, 0, 1, 1, 1, 1, 1, 1, 1, 1, 1, 1, 1, 1, 1, 1, 1, 1, 1, 1, 1, 1, 1, 1, 1, 1, 1, 1, 1, 1, 1, 1, 1, 1, 1, 1, 1, 1, 1, 1, 1, 1, 1, 1, 1, 1, 1, 1, 1, 1, 1, 1, 1, 1, 1])
_k = set([(175, 177), (175, 357), (176, 354), (176, 355), (177, 178), (178, 355), (354, 358), (356, 358), (438, 440), (438, 446), (439, 441), (439, 447), (440, 442), (441, 443), (442, 444), (443, 445), (444, 446), (445, 447), (448, 450), (448, 456), (449, 451), (449, 457), (450, 452), (451, 453), (452, 454), (453, 455), (454, 456), (455, 457), (458, 460), (458, 466), (459, 461), (459, 467), (460, 462), (461, 463), (462, 464), (463, 465), (464, 466), (465, 467)])
me_prop_oven.attributes.new('sharp_edge', 'BOOLEAN', 'EDGE').data.foreach_set('value', [ (min(e.vertices), max(e.vertices)) in _k for e in me_prop_oven.edges])
_uv = me_prop_oven.uv_layers.new(name='UVMap')
_uv.uv.foreach_set('vector', [0.1212, 0.07185, 0.02552, 0.07256, 0.117, 0.04639, 0.2316, 0.07115, 0.1212, 0.07185, 0.117, 0.04639, 0.2165, 0.01426, 0.3517, 0.04207, 0.2316, 0.07115, 0.2165, 0.01426, 0.319, -0.03596, 0.4473, 0.00865, 0.3517, 0.04207, 0.319, -0.03596, 0.4207, -0.09848, 0.117, 0.04639, 0.02552, 0.07256, 0.1061, 0.02349, 0.2165, 0.01426, 0.117, 0.04639, 0.1061, 0.02349, 0.1894, -0.0328, 0.319, -0.03596, 0.2165, 0.01426, 0.1894, -0.0328, 0.2722, -0.1016, 0.4207, -0.09848, 0.319, -0.03596, 0.2722, -0.1016, 0.3551, -0.181, 0.1894, -0.0328, 0.1061, 0.02349, 0.08981, 0.004659, 0.1532, -0.06943, 0.2722, -0.1016, 0.1894, -0.0328, 0.1532, -0.06943, 0.2147, -0.1522, 0.3551, -0.181, 0.2722, -0.1016, 0.2147, -0.1522, 0.276, -0.2437, 0.4167, -0.29, 0.3551, -0.181, 0.276, -0.2437, 0.3374, -0.346, 0.1061, 0.02349, 0.02552, 0.07256, 0.08981, 0.004659, 0.3999, -0.4607, 0.3374, -0.346, 0.2282, -0.3963, 0.2732, -0.5172, 0.4666, -0.5983, 0.3999, -0.4607, 0.2732, -0.5172, 0.3266, -0.6574, 0.5365, -0.746, 0.4666, -0.5983, 0.3266, -0.6574, 0.3872, -0.8122, 0.08981, 0.004659, 0.02552, 0.07256, 0.06954, -0.009044, 0.1532, -0.06943, 0.08981, 0.004659, 0.06954, -0.009044, 0.1108, -0.09495, 0.2147, -0.1522, 0.1532, -0.06943, 0.1108, -0.09495, 0.1495, -0.1872, 0.276, -0.2437, 0.2147, -0.1522, 0.1495, -0.1872, 0.1879, -0.287, 0.3374, -0.346, 0.276, -0.2437, 0.1879, -0.287, 0.2282, -0.3963, 0.1108, -0.09495, 0.06954, -0.009044, 0.04679, -0.01697, 0.0646, -0.1088, 0.1495, -0.1872, 0.1108, -0.09495, 0.0646, -0.1088, 0.07976, -0.2057, 0.1879, -0.287, 0.1495, -0.1872, 0.07976, -0.2057, 0.09419, -0.3108, 0.2282, -0.3963, 0.1879, -0.287, 0.09419, -0.3108, 0.1114, -0.4276, 0.2732, -0.5172, 0.2282, -0.3963, 0.1114, -0.4276, 0.1394, -0.5578, 0.3266, -0.6574, 0.2732, -0.5172, 0.1394, -0.5578, 0.18, -0.706, 0.3872, -0.8122, 0.3266, -0.6574, 0.18, -0.706, 0.2308, -0.8682, 0.06954, -0.009044, 0.02552, 0.07256, 0.04679, -0.01697, 0.1394, -0.5578, 0.1114, -0.4276, -0.01836, -0.4382, -0.006598, -0.5841, 0.18, -0.706, 0.1394, -0.5578, -0.006598, -0.5841, 0.02374, -0.7453, 0.2308, -0.8682, 0.18, -0.706, 0.02374, -0.7453, 0.06858, -0.9145, 0.04679, -0.01697, 0.02552, 0.07256, 0.02308, -0.01883, 0.0646, -0.1088, 0.04679, -0.01697, 0.02308, -0.01883, 0.01738, -0.1108, 0.07976, -0.2057, 0.0646, -0.1088, 0.01738, -0.1108, 0.008736, -0.2069, 0.09419, -0.3108, 0.07976, -0.2057, 0.008736, -0.2069, -0.002666, -0.312, 0.1114, -0.4276, 0.09419, -0.3108, -0.002666, -0.312, -0.01836, -0.4382, 0.008736, -0.2069, 0.01738, -0.1108, -0.02816, -0.1013, -0.05933, -0.1908, -0.002666, -0.312, 0.008736, -0.2069, -0.05933, -0.1908, -0.09516, -0.2869, -0.01836, -0.4382, -0.002666, -0.312, -0.09516, -0.2869, -0.1398, -0.3936, -0.07217, -0.5738, -0.01836, -0.4382, -0.1398, -0.3936, -0.2008, -0.5081, -0.1472, -0.7147, -0.07217, -0.5738, -0.2008, -0.5081, -0.2801, -0.6348, -0.2352, -0.8578, -0.1472, -0.7147, -0.2801, -0.6348, -0.3721, -0.7719, 0.02308, -0.01883, 0.02552, 0.07256, -6.258e-05, -0.01469, 0.01738, -0.1108, 0.02308, -0.01883, -6.258e-05, -0.01469, -0.02816, -0.1013, -0.2801, -0.6348, -0.2008, -0.5081, -0.3132, -0.4325, -0.4028, -0.5468, -0.3721, -0.7719, -0.2801, -0.6348, -0.4028, -0.5468, -0.506, -0.6765, -6.258e-05, -0.01469, 0.02552, 0.07256, -0.02125, -0.004971, -0.02816, -0.1013, -6.258e-05, -0.01469, -0.02125, -0.004971, -0.06947, -0.08128, -0.05933, -0.1908, -0.02816, -0.1013, -0.06947, -0.08128, -0.1205, -0.1596, -0.09516, -0.2869, -0.05933, -0.1908, -0.1205, -0.1596, -0.1762, -0.2429, -0.1398, -0.3936, -0.09516, -0.2869, -0.1762, -0.2429, -0.2393, -0.3335, -0.2008, -0.5081, -0.1398, -0.3936, -0.2393, -0.3335, -0.3132, -0.4325, -0.1205, -0.1596, -0.06947, -0.08128, -0.1044, -0.05208, -0.1721, -0.1157, -0.1762, -0.2429, -0.1205, -0.1596, -0.1721, -0.1157, -0.2445, -0.1839, -0.2393, -0.3335, -0.1762, -0.2429, -0.2445, -0.1839, -0.3234, -0.2591, -0.3132, -0.4325, -0.2393, -0.3335, -0.3234, -0.2591, -0.4115, -0.3442, -0.4028, -0.5468, -0.3132, -0.4325, -0.4115, -0.3442, -0.5151, -0.4465, -0.506, -0.6765, -0.4028, -0.5468, -0.5151, -0.4465, -0.6333, -0.5666, -0.02125, -0.004971, 0.02552, 0.07256, -0.03922, 0.009641, -0.06947, -0.08128, -0.02125, -0.004971, -0.03922, 0.009641, -0.1044, -0.05208, -0.5151, -0.4465, -0.4115, -0.3442, -0.4967, -0.2411, -0.616, -0.3313, -0.6333, -0.5666, -0.5151, -0.4465, -0.616, -0.3313, -0.7503, -0.4402, -0.03922, 0.009641, 0.02552, 0.07256, -0.05292, 0.0282, -0.1044, -0.05208, -0.03922, 0.009641, -0.05292, 0.0282, -0.1311, -0.01544, -0.1721, -0.1157, -0.1044, -0.05208, -0.1311, -0.01544, -0.2122, -0.06106, -0.2445, -0.1839, -0.1721, -0.1157, -0.2122, -0.06106, -0.2988, -0.1115, -0.3234, -0.2591, -0.2445, -0.1839, -0.2988, -0.1115, -0.393, -0.1699, -0.4115, -0.3442, -0.3234, -0.2591, -0.393, -0.1699, -0.4967, -0.2411, -0.2988, -0.1115, -0.2122, -0.06106, -0.2383, 0.001944, -0.3368, -0.02682, -0.393, -0.1699, -0.2988, -0.1115, -0.3368, -0.02682, -0.4469, -0.06439, -0.4967, -0.2411, -0.393, -0.1699, -0.4469, -0.06439, -0.5689, -0.121, -0.616, -0.3313, -0.4967, -0.2411, -0.5689, -0.121, -0.7057, -0.2001, -0.7503, -0.4402, -0.616, -0.3313, -0.7057, -0.2001, -0.8551, -0.2985, -0.05292, 0.0282, 0.02552, 0.07256, -0.06153, 0.04956, -0.1311, -0.01544, -0.05292, 0.0282, -0.06153, 0.04956, -0.1481, 0.02662, -0.2122, -0.06106, -0.1311, -0.01544, -0.1481, 0.02662, -0.2383, 0.001944, -0.8551, -0.2985, -0.7057, -0.2001, -0.7877, -0.05183, -0.9488, -0.1454, -0.06153, 0.04956, 0.02552, 0.07256, -0.06453, 0.07239, -0.1481, 0.02662, -0.06153, 0.04956, -0.06453, 0.07239, -0.1542, 0.07164, -0.2383, 0.001944, -0.1481, 0.02662, -0.1542, 0.07164, -0.248, 0.07005, -0.3368, -0.02682, -0.2383, 0.001944, -0.248, 0.07005, -0.3525, 0.06745, -0.4469, -0.06439, -0.3368, -0.02682, -0.3525, 0.06745, -0.4824, 0.064, -0.5689, -0.121, -0.4469, -0.06439, -0.4824, 0.064, -0.6299, 0.02045, -0.7057, -0.2001, -0.5689, -0.121, -0.6299, 0.02045, -0.7877, -0.05183, -0.4824, 0.064, -0.3525, 0.06745, -0.3397, 0.1625, -0.4528, 0.1935, -0.6274, 0.1022, -0.4824, 0.064, -0.4528, 0.1935, -0.5762, 0.2411, -0.7797, 0.1616, -0.6274, 0.1022, -0.5762, 0.2411, -0.7144, 0.3062, -0.9356, 0.234, -0.7797, 0.1616, -0.7144, 0.3062, -0.8645, 0.3833, -0.06453, 0.07239, 0.02552, 0.07256, -0.06172, 0.09527, -0.1542, 0.07164, -0.06453, 0.07239, -0.06172, 0.09527, -0.1488, 0.1168, -0.248, 0.07005, -0.1542, 0.07164, -0.1488, 0.1168, -0.24, 0.1385, -0.3525, 0.06745, -0.248, 0.07005, -0.24, 0.1385, -0.3397, 0.1625, -0.06172, 0.09527, 0.02552, 0.07256, -0.05326, 0.1168, -0.1488, 0.1168, -0.06172, 0.09527, -0.05326, 0.1168, -0.1326, 0.1593, -0.24, 0.1385, -0.1488, 0.1168, -0.1326, 0.1593, -0.2156, 0.2024, -0.3397, 0.1625, -0.24, 0.1385, -0.2156, 0.2024, -0.3053, 0.2487, -0.4528, 0.1935, -0.3397, 0.1625, -0.3053, 0.2487, -0.4042, 0.3015, -0.5762, 0.2411, -0.4528, 0.1935, -0.4042, 0.3015, -0.5133, 0.3642, -0.7144, 0.3062, -0.5762, 0.2411, -0.5133, 0.3642, -0.6398, 0.4413, -0.8645, 0.3833, -0.7144, 0.3062, -0.6398, 0.4413, -0.7835, 0.5306, -0.4042, 0.3015, -0.3053, 0.2487, -0.2536, 0.3238, -0.3389, 0.3956, -0.5133, 0.3642, -0.4042, 0.3015, -0.3389, 0.3956, -0.4356, 0.4744, -0.6398, 0.4413, -0.5133, 0.3642, -0.4356, 0.4744, -0.5514, 0.5669, -0.7835, 0.5306, -0.6398, 0.4413, -0.5514, 0.5669, -0.687, 0.6724, -0.05326, 0.1168, 0.02552, 0.07256, -0.03963, 0.1356, -0.1326, 0.1593, -0.05326, 0.1168, -0.03963, 0.1356, -0.1063, 0.1968, -0.2156, 0.2024, -0.1326, 0.1593, -0.1063, 0.1968, -0.1769, 0.2588, -0.3053, 0.2487, -0.2156, 0.2024, -0.1769, 0.2588, -0.2536, 0.3238, -0.1063, 0.1968, -0.03963, 0.1356, -0.02159, 0.1504, -0.07148, 0.227, -0.1769, 0.2588, -0.1063, 0.1968, -0.07148, 0.227, -0.1258, 0.3051, -0.2536, 0.3238, -0.1769, 0.2588, -0.1258, 0.3051, -0.1871, 0.3879, -0.3389, 0.3956, -0.2536, 0.3238, -0.1871, 0.3879, -0.2571, 0.4763, -0.4356, 0.4744, -0.3389, 0.3956, -0.2571, 0.4763, -0.3415, 0.5727, -0.5514, 0.5669, -0.4356, 0.4744, -0.3415, 0.5727, -0.4469, 0.6826, -0.687, 0.6724, -0.5514, 0.5669, -0.4469, 0.6826, -0.5728, 0.8055, -0.03963, 0.1356, 0.02552, 0.07256, -0.02159, 0.1504, -0.3415, 0.5727, -0.2571, 0.4763, -0.1568, 0.5434, -0.2288, 0.6599, -0.4469, 0.6826, -0.3415, 0.5727, -0.2288, 0.6599, -0.325, 0.7887, -0.5728, 0.8055, -0.4469, 0.6826, -0.325, 0.7887, -0.4419, 0.928, -0.02159, 0.1504, 0.02552, 0.07256, -0.0002061, 0.1604, -0.07148, 0.227, -0.02159, 0.1504, -0.0002061, 0.1604, -0.02977, 0.2479, -0.1258, 0.3051, -0.07148, 0.227, -0.02977, 0.2479, -0.06409, 0.3386, -0.1871, 0.3879, -0.1258, 0.3051, -0.06409, 0.3386, -0.1051, 0.4362, -0.2571, 0.4763, -0.1871, 0.3879, -0.1051, 0.4362, -0.1568, 0.5434, -0.02977, 0.2479, -0.0002061, 0.1604, 0.02326, 0.1647, 0.01654, 0.258, -0.06409, 0.3386, -0.02977, 0.2479, 0.01654, 0.258, 0.005453, 0.3561, -0.1051, 0.4362, -0.06409, 0.3386, 0.005453, 0.3561, -0.01031, 0.4643, -0.1568, 0.5434, -0.1051, 0.4362, -0.01031, 0.4643, -0.03209, 0.5951, -0.2288, 0.6599, -0.1568, 0.5434, -0.03209, 0.5951, -0.09364, 0.7383, -0.325, 0.7887, -0.2288, 0.6599, -0.09364, 0.7383, -0.1851, 0.8888, -0.4419, 0.928, -0.325, 0.7887, -0.1851, 0.8888, -0.2984, 1.04, -0.0002061, 0.1604, 0.02552, 0.07256, 0.02326, 0.1647, -0.02224, 0.7466, -0.03209, 0.5951, 0.104, 0.5877, 0.1281, 0.7237, 0.003922, 0.9113, -0.02224, 0.7466, 0.1281, 0.7237, 0.1632, 0.8781, 0.04084, 1.083, 0.003922, 0.9113, 0.1632, 0.8781, 0.2055, 1.046, 0.02326, 0.1647, 0.02552, 0.07256, 0.04733, 0.1628, 0.01654, 0.258, 0.02326, 0.1647, 0.04733, 0.1628, 0.06473, 0.2561, 0.005453, 0.3561, 0.01654, 0.258, 0.06473, 0.2561, 0.07855, 0.3556, -0.01031, 0.4643, 0.005453, 0.3561, 0.07855, 0.3556, 0.09043, 0.4646, -0.03209, 0.5951, -0.01031, 0.4643, 0.09043, 0.4646, 0.104, 0.5877, 0.07855, 0.3556, 0.06473, 0.2561, 0.1119, 0.242, 0.1505, 0.3371, 0.09043, 0.4646, 0.07855, 0.3556, 0.1505, 0.3371, 0.1879, 0.4416, 0.104, 0.5877, 0.09043, 0.4646, 0.1879, 0.4416, 0.2265, 0.5575, 0.1281, 0.7237, 0.104, 0.5877, 0.2265, 0.5575, 0.2686, 0.6857, 0.1632, 0.8781, 0.1281, 0.7237, 0.2686, 0.6857, 0.3169, 0.8349, 0.2055, 1.046, 0.1632, 0.8781, 0.3169, 0.8349, 0.3702, 0.9997, 0.04733, 0.1628, 0.02552, 0.07256, 0.07043, 0.1547, 0.06473, 0.2561, 0.04733, 0.1628, 0.07043, 0.1547, 0.1119, 0.242, 0.3169, 0.8349, 0.2686, 0.6857, 0.404, 0.6304, 0.4675, 0.7794, 0.3702, 0.9997, 0.3169, 0.8349, 0.4675, 0.7794, 0.5329, 0.9407, 0.07043, 0.1547, 0.02552, 0.07256, 0.09095, 0.1406, 0.1119, 0.242, 0.07043, 0.1547, 0.09095, 0.1406, 0.1551, 0.2157, 0.1505, 0.3371, 0.1119, 0.242, 0.1551, 0.2157, 0.2179, 0.3013, 0.1879, 0.4416, 0.1505, 0.3371, 0.2179, 0.3013, 0.2798, 0.3977, 0.2265, 0.5575, 0.1879, 0.4416, 0.2798, 0.3977, 0.3423, 0.5069, 0.2686, 0.6857, 0.2265, 0.5575, 0.3423, 0.5069, 0.404, 0.6304, 0.2798, 0.3977, 0.2179, 0.3013, 0.2773, 0.2486, 0.3638, 0.3328, 0.3423, 0.5069, 0.2798, 0.3977, 0.3638, 0.3328, 0.4278, 0.4494, 0.4789, -0.5426, 0.3999, -0.4607, 0.4666, -0.5983, 0.5495, -0.7397, 0.4789, -0.5426, 0.4666, -0.5983, 0.5365, -0.746, 1.19, 1.257, 1.084, 1.396, 1.045, 1.324, 1.132, 1.206, 0.09095, 0.1406, 0.02552, 0.07256, 0.1073, 0.1212, 0.1551, 0.2157, 0.09095, 0.1406, 0.1073, 0.1212, 0.1915, 0.1778, 0.2179, 0.3013, 0.1551, 0.2157, 0.1915, 0.1778, 0.2773, 0.2486, 0.1073, 0.1212, 0.02552, 0.07256, 0.1178, 0.09776, 0.1915, 0.1778, 0.1073, 0.1212, 0.1178, 0.09776, 0.2181, 0.1292, 0.2773, 0.2486, 0.1915, 0.1778, 0.2181, 0.1292, 0.3251, 0.1795, 0.3638, 0.3328, 0.2773, 0.2486, 0.3251, 0.1795, 0.4337, 0.2448, 1.059, 1.357, 1.059, 1.242, 1.236, 1.242, 1.236, 1.357, 0.4337, 0.2448, 0.3251, 0.1795, 0.3582, 0.09546, 0.4617, 0.1298, 0.1178, 0.09776, 0.02552, 0.07256, 0.1212, 0.07185, 0.2181, 0.1292, 0.1178, 0.09776, 0.1212, 0.07185, 0.2316, 0.07115, 0.3251, 0.1795, 0.2181, 0.1292, 0.2316, 0.07115, 0.3582, 0.09546, 0.4412, -0.1633, 0.4207, -0.09848, 0.3551, -0.181, 1.264, 1.084, 1.19, 1.257, 1.132, 1.206, 1.191, 1.066, 0.4911, 0.1421, 0.4558, 0.3143, 0.4337, 0.2448, 0.4617, 0.1298, 0.6792, 1.487, 0.5513, 1.396, 0.5904, 1.324, 0.6986, 1.403, 0.4412, -0.1633, 0.4746, -0.002885, 0.4473, 0.00865, 0.4207, -0.09848, 0.4412, -0.1633, 0.3551, -0.181, 0.4167, -0.29, 0.4486, -0.3411, 0.4412, -0.1633, 0.4167, -0.29, 0.5513, 1.396, 0.4455, 1.257, 0.5036, 1.206, 0.5904, 1.324, 0.3638, 0.3328, 0.4337, 0.2448, 0.4558, 0.3143, 0.404, 0.6304, 0.3423, 0.5069, 0.4611, 0.5049, 0.4789, -0.5426, 0.4486, -0.3411, 0.3999, -0.4607, 0.3423, 0.5069, 0.4278, 0.4494, 0.4611, 0.5049, 0.5329, 0.9407, 0.4675, 0.7794, 0.4836, 0.7211, 0.5471, 0.9347, 1.059, 1.471, 1.059, 1.357, 1.236, 1.357, 1.236, 1.471, 0.404, 0.6304, 0.4611, 0.5049, 0.4836, 0.7211, 0.4278, 0.4494, 0.3638, 0.3328, 0.4558, 0.3143, 0.4558, 0.3143, 0.4611, 0.5049, 0.4278, 0.4494, -0.3081, 1.844, -0.3106, 1.648, -0.1888, 1.648, -0.1888, 1.844, 0.9566, 1.487, 0.8179, 1.518, 0.8179, 1.43, 0.9372, 1.403, 0.4675, 0.7794, 0.404, 0.6304, 0.4836, 0.7211, 0.4486, -0.3411, 0.4167, -0.29, 0.3374, -0.346, 1.084, 1.396, 0.9566, 1.487, 0.9372, 1.403, 1.045, 1.324, -0.3152, 1.148, -0.3166, 0.9967, -0.1888, 0.9967, -0.1888, 1.148, -0.3106, 0.6475, -0.3081, 0.4516, -0.1888, 0.4516, -0.1888, 0.6475, -0.3096, 0.8313, -0.3106, 0.6475, -0.1888, 0.6475, -0.1888, 0.8313, -0.3106, 1.648, -0.3096, 1.464, -0.1888, 1.464, -0.1888, 1.648, 0.4455, 1.257, 0.3721, 1.084, 0.4449, 1.066, 0.5036, 1.206, -0.3166, 1.299, -0.3152, 1.148, -0.1888, 1.148, -0.1888, 1.299, -0.3096, 1.464, -0.3166, 1.299, -0.1888, 1.299, -0.1888, 1.464, -0.3166, 0.9967, -0.3096, 0.8313, -0.1888, 0.8313, -0.1888, 0.9967, 1.059, 0.9793, 1.059, 0.8352, 1.236, 0.8352, 1.236, 0.9793, 1.059, 1.597, 1.059, 1.471, 1.236, 1.471, 1.236, 1.597, 1.059, 1.117, 1.059, 0.9793, 1.236, 0.9793, 1.236, 1.117, 1.059, 1.878, 1.059, 1.734, 1.236, 1.734, 1.236, 1.878, 1.059, 1.242, 1.059, 1.117, 1.236, 1.117, 1.236, 1.242, 1.059, 1.734, 1.059, 1.597, 1.236, 1.597, 1.236, 1.734, 1.501, -0.03698, 1.498, -0.01578, 1.422, -0.03712, 1.593, -0.03684, 1.581, 0.01069, 1.498, -0.01578, 1.501, -0.03698, 1.697, -0.01409, 1.668, 0.05391, 1.581, 0.01069, 1.593, -0.03684, 1.779, 0.01564, 1.755, 0.1106, 1.668, 0.05391, 1.697, -0.01409, 1.498, -0.01578, 1.489, 0.003168, 1.422, -0.03712, 1.581, 0.01069, 1.558, 0.05017, 1.489, 0.003168, 1.498, -0.01578, 1.668, 0.05391, 1.629, 0.1088, 1.558, 0.05017, 1.581, 0.01069, 1.755, 0.1106, 1.698, 0.178, 1.629, 0.1088, 1.668, 0.05391, 1.558, 0.05017, 1.528, 0.08094, 1.476, 0.0189, 1.489, 0.003168, 1.629, 0.1088, 1.581, 0.1512, 1.528, 0.08094, 1.558, 0.05017, 1.698, 0.178, 1.632, 0.231, 1.581, 0.1512, 1.629, 0.1088, 1.748, 0.2735, 1.685, 0.3198, 1.632, 0.231, 1.698, 0.178, 1.489, 0.003168, 1.476, 0.0189, 1.422, -0.03712, 1.739, 0.4218, 1.632, 0.4707, 1.593, 0.3633, 1.685, 0.3198, 1.8, 0.5449, 1.681, 0.5978, 1.632, 0.4707, 1.739, 0.4218, 1.869, 0.6963, 1.738, 0.7497, 1.681, 0.5978, 1.8, 0.5449, 1.476, 0.0189, 1.459, 0.03025, 1.422, -0.03712, 1.528, 0.08094, 1.493, 0.1024, 1.459, 0.03025, 1.476, 0.0189, 1.581, 0.1512, 1.526, 0.1807, 1.493, 0.1024, 1.528, 0.08094, 1.632, 0.231, 1.557, 0.2675, 1.526, 0.1807, 1.581, 0.1512, 1.685, 0.3198, 1.593, 0.3633, 1.557, 0.2675, 1.632, 0.231, 1.493, 0.1024, 1.455, 0.1139, 1.44, 0.0368, 1.459, 0.03025, 1.526, 0.1807, 1.467, 0.1962, 1.455, 0.1139, 1.493, 0.1024, 1.557, 0.2675, 1.478, 0.2873, 1.467, 0.1962, 1.526, 0.1807, 1.593, 0.3633, 1.493, 0.3896, 1.478, 0.2873, 1.557, 0.2675, 1.632, 0.4707, 1.517, 0.5057, 1.493, 0.3896, 1.593, 0.3633, 1.681, 0.5978, 1.555, 0.6401, 1.517, 0.5057, 1.632, 0.4707, 1.738, 0.7497, 1.603, 0.7953, 1.555, 0.6401, 1.681, 0.5978, 1.459, 0.03025, 1.44, 0.0368, 1.422, -0.03712, 1.517, 0.5057, 1.394, 0.5289, 1.38, 0.3993, 1.493, 0.3896, 1.555, 0.6401, 1.422, 0.6745, 1.394, 0.5289, 1.517, 0.5057, 1.603, 0.7953, 1.466, 0.8342, 1.422, 0.6745, 1.555, 0.6401, 1.44, 0.0368, 1.42, 0.0383, 1.422, -0.03712, 1.455, 0.1139, 1.415, 0.1154, 1.42, 0.0383, 1.44, 0.0368, 1.467, 0.1962, 1.407, 0.1973, 1.415, 0.1154, 1.455, 0.1139, 1.478, 0.2873, 1.396, 0.2875, 1.407, 0.1973, 1.467, 0.1962, 1.493, 0.3896, 1.38, 0.3993, 1.396, 0.2875, 1.478, 0.2873, 1.407, 0.1973, 1.35, 0.183, 1.377, 0.1075, 1.415, 0.1154, 1.396, 0.2875, 1.318, 0.265, 1.35, 0.183, 1.407, 0.1973, 1.38, 0.3993, 1.276, 0.3584, 1.318, 0.265, 1.396, 0.2875, 1.328, 0.5205, 1.218, 0.4601, 1.276, 0.3584, 1.38, 0.3993, 1.253, 0.6517, 1.138, 0.5741, 1.218, 0.4601, 1.328, 0.5205, 1.156, 0.7892, 1.039, 0.7045, 1.138, 0.5741, 1.253, 0.6517, 1.42, 0.0383, 1.401, 0.03489, 1.422, -0.03712, 1.415, 0.1154, 1.377, 0.1075, 1.401, 0.03489, 1.42, 0.0383, 1.138, 0.5741, 1.035, 0.4909, 1.122, 0.3908, 1.218, 0.4601, 1.039, 0.7045, 0.9257, 0.6124, 1.035, 0.4909, 1.138, 0.5741, 1.401, 0.03489, 1.384, 0.02679, 1.422, -0.03712, 1.377, 0.1075, 1.343, 0.09045, 1.384, 0.02679, 1.401, 0.03489, 1.35, 0.183, 1.299, 0.1562, 1.343, 0.09045, 1.377, 0.1075, 1.318, 0.265, 1.25, 0.2274, 1.299, 0.1562, 1.35, 0.183, 1.276, 0.3584, 1.192, 0.305, 1.25, 0.2274, 1.318, 0.265, 1.218, 0.4601, 1.122, 0.3908, 1.192, 0.305, 1.276, 0.3584, 1.299, 0.1562, 1.256, 0.1188, 1.314, 0.06586, 1.343, 0.09045, 1.25, 0.2274, 1.192, 0.1763, 1.256, 0.1188, 1.299, 0.1562, 1.192, 0.305, 1.121, 0.2397, 1.192, 0.1763, 1.25, 0.2274, 1.122, 0.3908, 1.041, 0.3113, 1.121, 0.2397, 1.192, 0.305, 1.035, 0.4909, 0.9432, 0.3992, 1.041, 0.3113, 1.122, 0.3908, 0.9257, 0.6124, 0.8203, 0.5092, 0.9432, 0.3992, 1.035, 0.4909, 1.384, 0.02679, 1.369, 0.01468, 1.422, -0.03712, 1.343, 0.09045, 1.314, 0.06586, 1.369, 0.01468, 1.384, 0.02679, 0.9432, 0.3992, 0.8617, 0.2978, 0.9717, 0.2213, 1.041, 0.3113, 0.8203, 0.5092, 0.7287, 0.3929, 0.8617, 0.2978, 0.9432, 0.3992, 1.369, 0.01468, 1.358, -0.0006879, 1.422, -0.03712, 1.314, 0.06586, 1.292, 0.03538, 1.358, -0.0006879, 1.369, 0.01468, 1.256, 0.1188, 1.223, 0.07292, 1.292, 0.03538, 1.314, 0.06586, 1.192, 0.1763, 1.148, 0.1138, 1.223, 0.07292, 1.256, 0.1188, 1.121, 0.2397, 1.064, 0.1622, 1.148, 0.1138, 1.192, 0.1763, 1.041, 0.3113, 0.9717, 0.2213, 1.064, 0.1622, 1.121, 0.2397, 1.148, 0.1138, 1.118, 0.04246, 1.202, 0.02023, 1.223, 0.07292, 1.064, 0.1622, 1.021, 0.07226, 1.118, 0.04246, 1.148, 0.1138, 0.9717, 0.2213, 0.9136, 0.1179, 1.021, 0.07226, 1.064, 0.1622, 0.8617, 0.2978, 0.7905, 0.185, 0.9136, 0.1179, 0.9717, 0.2213, 0.7287, 0.3929, 0.6491, 0.2697, 0.7905, 0.185, 0.8617, 0.2978, 1.358, -0.0006879, 1.35, -0.01833, 1.422, -0.03712, 1.292, 0.03538, 1.278, 0.0003357, 1.35, -0.01833, 1.358, -0.0006879, 1.223, 0.07292, 1.202, 0.02023, 1.278, 0.0003357, 1.292, 0.03538, 0.6491, 0.2697, 0.5775, 0.1427, 0.7261, 0.06077, 0.7905, 0.185, 1.35, -0.01833, 1.348, -0.03712, 1.422, -0.03712, 1.278, 0.0003357, 1.273, -0.03703, 1.348, -0.03712, 1.35, -0.01833, 1.202, 0.02023, 1.194, -0.03678, 1.273, -0.03703, 1.278, 0.0003357, 1.118, 0.04246, 1.105, -0.03658, 1.194, -0.03678, 1.202, 0.02023, 1.021, 0.07226, 0.9936, -0.0364, 1.105, -0.03658, 1.118, 0.04246, 0.9136, 0.1179, 0.8662, 0.001011, 0.9936, -0.0364, 1.021, 0.07226, 0.7905, 0.185, 0.7261, 0.06077, 0.8662, 0.001011, 0.9136, 0.1179, 0.9936, -0.0364, 1.021, -0.145, 1.118, -0.1156, 1.105, -0.03658, 0.8665, -0.0732, 0.913, -0.19, 1.021, -0.145, 0.9936, -0.0364, 0.7271, -0.1316, 0.7901, -0.2556, 0.913, -0.19, 0.8665, -0.0732, 0.5787, -0.2116, 0.6486, -0.3384, 0.7901, -0.2556, 0.7271, -0.1316, 1.348, -0.03712, 1.35, -0.05594, 1.422, -0.03712, 1.273, -0.03703, 1.278, -0.07443, 1.35, -0.05594, 1.348, -0.03712, 1.194, -0.03678, 1.202, -0.0938, 1.278, -0.07443, 1.273, -0.03703, 1.105, -0.03658, 1.118, -0.1156, 1.202, -0.0938, 1.194, -0.03678, 1.35, -0.05594, 1.358, -0.07357, 1.422, -0.03712, 1.278, -0.07443, 1.292, -0.1094, 1.358, -0.07357, 1.35, -0.05594, 1.202, -0.0938, 1.223, -0.1466, 1.292, -0.1094, 1.278, -0.07443, 1.118, -0.1156, 1.147, -0.1872, 1.223, -0.1466, 1.202, -0.0938, 1.021, -0.145, 1.063, -0.2352, 1.147, -0.1872, 1.118, -0.1156, 0.913, -0.19, 0.97, -0.2938, 1.063, -0.2352, 1.021, -0.145, 0.7901, -0.2556, 0.8601, -0.3684, 0.97, -0.2938, 0.913, -0.19, 0.6486, -0.3384, 0.7264, -0.4618, 0.8601, -0.3684, 0.7901, -0.2556, 1.063, -0.2352, 1.12, -0.3129, 1.191, -0.2499, 1.147, -0.1872, 0.97, -0.2938, 1.039, -0.3841, 1.12, -0.3129, 1.063, -0.2352, 0.8601, -0.3684, 0.94, -0.4702, 1.039, -0.3841, 0.97, -0.2938, 0.7264, -0.4618, 0.8162, -0.5788, 0.94, -0.4702, 0.8601, -0.3684, 1.358, -0.07357, 1.369, -0.08897, 1.422, -0.03712, 1.292, -0.1094, 1.314, -0.14, 1.369, -0.08897, 1.358, -0.07357, 1.223, -0.1466, 1.255, -0.1926, 1.314, -0.14, 1.292, -0.1094, 1.147, -0.1872, 1.191, -0.2499, 1.255, -0.1926, 1.223, -0.1466, 1.314, -0.14, 1.342, -0.1648, 1.384, -0.1011, 1.369, -0.08897, 1.255, -0.1926, 1.298, -0.2303, 1.342, -0.1648, 1.314, -0.14, 1.191, -0.2499, 1.248, -0.3013, 1.298, -0.2303, 1.255, -0.1926, 1.12, -0.3129, 1.19, -0.3785, 1.248, -0.3013, 1.191, -0.2499, 1.039, -0.3841, 1.12, -0.4635, 1.19, -0.3785, 1.12, -0.3129, 0.94, -0.4702, 1.031, -0.5633, 1.12, -0.4635, 1.039, -0.3841, 0.8162, -0.5788, 0.9204, -0.6837, 1.031, -0.5633, 0.94, -0.4702, 1.369, -0.08897, 1.384, -0.1011, 1.422, -0.03712, 1.12, -0.4635, 1.215, -0.5337, 1.274, -0.4324, 1.19, -0.3785, 1.031, -0.5633, 1.134, -0.6475, 1.215, -0.5337, 1.12, -0.4635, 0.9204, -0.6837, 1.033, -0.7774, 1.134, -0.6475, 1.031, -0.5633, 1.384, -0.1011, 1.401, -0.1092, 1.422, -0.03712, 1.342, -0.1648, 1.377, -0.1818, 1.401, -0.1092, 1.384, -0.1011, 1.298, -0.2303, 1.349, -0.2574, 1.377, -0.1818, 1.342, -0.1648, 1.248, -0.3013, 1.316, -0.3396, 1.349, -0.2574, 1.298, -0.2303, 1.19, -0.3785, 1.274, -0.4324, 1.316, -0.3396, 1.248, -0.3013, 1.377, -0.1818, 1.415, -0.1899, 1.42, -0.1127, 1.401, -0.1092, 1.349, -0.2574, 1.406, -0.2721, 1.415, -0.1899, 1.377, -0.1818, 1.316, -0.3396, 1.394, -0.3631, 1.406, -0.2721, 1.349, -0.2574, 1.274, -0.4324, 1.378, -0.4739, 1.394, -0.3631, 1.316, -0.3396, 1.215, -0.5337, 1.325, -0.5951, 1.378, -0.4739, 1.274, -0.4324, 1.134, -0.6475, 1.249, -0.7264, 1.325, -0.5951, 1.215, -0.5337, 1.033, -0.7774, 1.15, -0.8636, 1.249, -0.7264, 1.134, -0.6475, 1.401, -0.1092, 1.42, -0.1127, 1.422, -0.03712, 1.389, -0.6046, 1.514, -0.5832, 1.491, -0.4661, 1.378, -0.4739, 1.415, -0.7522, 1.55, -0.7195, 1.514, -0.5832, 1.389, -0.6046, 1.457, -0.9145, 1.596, -0.8772, 1.55, -0.7195, 1.415, -0.7522, 1.42, -0.1127, 1.44, -0.1112, 1.422, -0.03712, 1.415, -0.1899, 1.455, -0.1886, 1.44, -0.1112, 1.42, -0.1127, 1.406, -0.2721, 1.467, -0.2711, 1.455, -0.1886, 1.415, -0.1899, 1.394, -0.3631, 1.477, -0.3619, 1.467, -0.2711, 1.406, -0.2721, 1.378, -0.4739, 1.491, -0.4661, 1.477, -0.3619, 1.394, -0.3631, 1.467, -0.2711, 1.526, -0.2557, 1.493, -0.1768, 1.455, -0.1886, 1.477, -0.3619, 1.557, -0.3431, 1.526, -0.2557, 1.467, -0.2711, 1.491, -0.4661, 1.592, -0.4403, 1.557, -0.3431, 1.477, -0.3619, 1.514, -0.5832, 1.631, -0.5492, 1.592, -0.4403, 1.491, -0.4661, 1.55, -0.7195, 1.678, -0.6784, 1.631, -0.5492, 1.514, -0.5832, 1.596, -0.8772, 1.734, -0.8329, 1.678, -0.6784, 1.55, -0.7195, 1.44, -0.1112, 1.459, -0.1045, 1.422, -0.03712, 1.455, -0.1886, 1.493, -0.1768, 1.459, -0.1045, 1.44, -0.1112, 1.678, -0.6784, 1.799, -0.6262, 1.739, -0.5009, 1.631, -0.5492, 1.734, -0.8329, 1.867, -0.7805, 1.799, -0.6262, 1.678, -0.6784, 1.459, -0.1045, 1.476, -0.09316, 1.422, -0.03712, 1.493, -0.1768, 1.528, -0.1554, 1.476, -0.09316, 1.459, -0.1045, 1.526, -0.2557, 1.581, -0.2263, 1.528, -0.1554, 1.493, -0.1768, 1.557, -0.3431, 1.632, -0.3069, 1.581, -0.2263, 1.526, -0.2557, 1.592, -0.4403, 1.685, -0.3971, 1.632, -0.3069, 1.557, -0.3431, 1.631, -0.5492, 1.739, -0.5009, 1.685, -0.3971, 1.592, -0.4403, 1.632, -0.3069, 1.7, -0.2538, 1.629, -0.1839, 1.581, -0.2263, 1.685, -0.3971, 1.749, -0.3507, 1.7, -0.2538, 1.632, -0.3069, 1.685, -0.3971, 1.866, -0.4279, 1.749, -0.3507, 1.739, -0.5009, 1.894, -0.5838, 1.866, -0.4279, 1.867, -0.7805, 1.949, -0.7406, 1.894, -0.5838, 1.799, -0.6262, 1.476, -0.09316, 1.489, -0.07738, 1.422, -0.03712, 1.528, -0.1554, 1.559, -0.1245, 1.489, -0.07738, 1.476, -0.09316, 1.581, -0.2263, 1.629, -0.1839, 1.559, -0.1245, 1.528, -0.1554, 1.489, -0.07738, 1.498, -0.05819, 1.422, -0.03712, 1.559, -0.1245, 1.581, -0.08472, 1.498, -0.05819, 1.489, -0.07738, 1.629, -0.1839, 1.67, -0.1279, 1.581, -0.08472, 1.559, -0.1245, 1.7, -0.2538, 1.757, -0.1855, 1.67, -0.1279, 1.629, -0.1839, 1.7, -0.2538, 1.868, -0.2821, 1.757, -0.1855, 1.757, -0.1855, 1.782, -0.08915, 1.698, -0.05912, 1.67, -0.1279, 1.498, -0.05819, 1.501, -0.03698, 1.422, -0.03712, 1.581, -0.08472, 1.593, -0.03684, 1.501, -0.03698, 1.498, -0.05819, 1.67, -0.1279, 1.698, -0.05912, 1.593, -0.03684, 1.581, -0.08472, 1.868, -0.2821, 1.749, -0.3507, 1.866, -0.4279, 1.864, 0.2053, 1.755, 0.1106, 1.779, 0.01564, 1.901, 0.08001, 1.864, 0.3487, 1.748, 0.2735, 1.864, 0.2053, 1.892, 0.502, 1.739, 0.4218, 1.864, 0.3487, 1.905, -0.1548, 1.782, -0.08915, 1.757, -0.1855, 1.868, -0.2821, 1.864, 0.2053, 1.698, 0.178, 1.755, 0.1106, 1.864, 0.3487, 1.685, 0.3198, 1.748, 0.2735, 1.949, 0.6559, 1.869, 0.6963, 1.8, 0.5449, 1.892, 0.502, 1.749, -0.3507, 1.868, -0.2821, 1.7, -0.2538, 1.864, 0.2053, 1.748, 0.2735, 1.698, 0.178, 1.864, 0.3487, 1.739, 0.4218, 1.685, 0.3198, 1.892, 0.502, 1.8, 0.5449, 1.739, 0.4218, 1.739, -0.5009, 1.866, -0.4279, 1.685, -0.3971, 1.799, -0.6262, 1.894, -0.5838, 1.739, -0.5009, 0.4746, -0.002885, 0.4412, -0.1633, 0.4711, -0.1665, 0.5029, -0.01169, 0.4486, -0.3411, 0.4789, -0.5426, 0.5078, -0.5336, 0.4776, -0.3413, 0.5471, 0.9347, 0.4836, 0.7211, 0.5148, 0.7131, 0.5766, 0.9243, 0.4412, -0.1633, 0.4486, -0.3411, 0.4778, -0.3406, 0.4711, -0.1665, 0.4836, 0.7211, 0.4611, 0.5049, 0.492, 0.5065, 0.5148, 0.7131, 0.4558, 0.3143, 0.4911, 0.1421, 0.5215, 0.1515, 0.4878, 0.3179, 0.4789, -0.5426, 0.5495, -0.7397, 0.5766, -0.7284, 0.5078, -0.5336, 0.4611, 0.5049, 0.4558, 0.3143, 0.4878, 0.3179, 0.4925, 0.5047, 0.4486, -0.3411, 0.3374, -0.346, 0.3999, -0.4607, 0.8179, 1.54, 0.6732, 1.508, 0.6792, 1.487, 0.8179, 1.518, 0.4295, 1.27, 0.3531, 1.09, 0.3721, 1.084, 0.4455, 1.257, 1.283, 1.09, 1.206, 1.27, 1.19, 1.257, 1.264, 1.084, 0.6732, 1.508, 0.5399, 1.414, 0.5513, 1.396, 0.6792, 1.487, 0.5399, 1.414, 0.4295, 1.27, 0.4455, 1.257, 0.5513, 1.396, 1.206, 1.27, 1.096, 1.414, 1.084, 1.396, 1.19, 1.257, 0.9626, 1.508, 0.8179, 1.54, 0.8179, 1.518, 0.9566, 1.487, 1.096, 1.414, 0.9626, 1.508, 0.9566, 1.487, 1.084, 1.396, 0.8179, 1.43, 0.6986, 1.403, 0.7047, 1.381, 0.8179, 1.407, 0.5036, 1.206, 0.4449, 1.066, 0.4638, 1.06, 0.5197, 1.193, 1.191, 1.066, 1.132, 1.206, 1.116, 1.193, 1.172, 1.06, 0.6986, 1.403, 0.5904, 1.324, 0.6021, 1.306, 0.7047, 1.381, 0.5904, 1.324, 0.5036, 1.206, 0.5197, 1.193, 0.6021, 1.306, 1.132, 1.206, 1.045, 1.324, 1.034, 1.306, 1.116, 1.193, 0.9372, 1.403, 0.8179, 1.43, 0.8179, 1.407, 0.9311, 1.381, 1.045, 1.324, 0.9372, 1.403, 0.9311, 1.381, 1.034, 1.306, 0.8179, 1.518, 0.6792, 1.487, 0.6986, 1.403, 0.8179, 1.43, 0.4791, 0.4749, 0.5769, 0.5884, 0.4688, 0.6281, 0.5836, -0.1669, 0.4819, -0.0595, 0.4648, -0.2, 0.4819, -0.0595, 0.623, 0.2083, 0.4178, 0.2068, 0.623, 0.2083, 0.4791, 0.4749, 0.4178, 0.2068, -0.1857, 0.2234, -0.0152, 0.4627, -0.1804, 0.4663, 0.01342, 0.2265, 0.2325, 0.4179, -0.0152, 0.4627, 0.4178, 0.2068, 0.2325, 0.4179, 0.2297, 0.225, -0.04481, -0.02857, -0.1857, 0.2234, -0.1968, -0.01048, 0.2262, 0.01908, 0.01342, 0.2265, -0.04481, -0.02857, 0.2262, 0.01908, 0.4178, 0.2068, 0.2297, 0.225, -0.1391, -0.1333, -0.04481, -0.02857, -0.1968, -0.01048, 0.2221, -0.1828, -0.04481, -0.02857, -0.01922, -0.1975, 0.2221, -0.1828, 0.4819, -0.0595, 0.2262, 0.01908, -0.0152, 0.4627, -0.1143, 0.5664, -0.1804, 0.4663, -0.0152, 0.4627, 0.2318, 0.6177, -0.0008022, 0.6108, 0.4791, 0.4749, 0.2318, 0.6177, 0.2325, 0.4179, 0.4791, 0.4749, 0.6295, 0.4651, 0.5769, 0.5884, 0.5836, -0.1669, 0.6295, -0.03901, 0.4819, -0.0595, 0.4819, -0.0595, 0.6295, -0.03901, 0.623, 0.2083, 0.623, 0.2083, 0.6295, 0.4651, 0.4791, 0.4749, -0.1857, 0.2234, 0.01342, 0.2265, -0.0152, 0.4627, 0.01342, 0.2265, 0.2297, 0.225, 0.2325, 0.4179, 0.4178, 0.2068, 0.4791, 0.4749, 0.2325, 0.4179, -0.04481, -0.02857, 0.01342, 0.2265, -0.1857, 0.2234, 0.2262, 0.01908, 0.2297, 0.225, 0.01342, 0.2265, 0.2262, 0.01908, 0.4819, -0.0595, 0.4178, 0.2068, -0.1391, -0.1333, -0.01922, -0.1975, -0.04481, -0.02857, 0.2221, -0.1828, 0.2262, 0.01908, -0.04481, -0.02857, 0.2221, -0.1828, 0.4648, -0.2, 0.4819, -0.0595, -0.0152, 0.4627, -0.0008022, 0.6108, -0.1143, 0.5664, -0.0152, 0.4627, 0.2325, 0.4179, 0.2318, 0.6177, 0.4791, 0.4749, 0.4688, 0.6281, 0.2318, 0.6177, 0.6302, -0.2, 1.181, -0.2, 1.181, -0.07536, 0.6302, -0.07536, 0.6302, -0.07536, 1.181, -0.07536, 1.181, 0.04923, 0.6302, 0.04923, 0.6302, 0.04923, 1.181, 0.04923, 1.181, 0.1738, 0.6302, 0.1738, 0.5001, 1.033, 0.4269, 0.9319, 0.5001, 0.8311, 0.6186, 0.8696, 0.6186, 0.9942, 0.6302, 0.1738, 1.181, 0.1738, 1.181, 0.2984, 0.6302, 0.2984, 0.6302, 0.2984, 1.181, 0.2984, 1.181, 0.423, 0.6302, 0.423, 0.6186, 0.6673, 0.6186, 0.7919, 0.5001, 0.8304, 0.4269, 0.7296, 0.5001, 0.6288, 0.4261, 0.6288, 0.4261, 1.18, 0.3015, 1.18, 0.3015, 0.6288, 0.3015, 0.6288, 0.3015, 1.18, 0.177, 1.18, 0.177, 0.6288, 0.177, 0.6288, 0.177, 1.18, 0.05237, 1.18, 0.05237, 0.6288, 0.7034, 0.939, 0.8219, 0.9775, 0.8219, 1.102, 0.7034, 1.141, 0.6302, 1.04, 0.05237, 0.6288, 0.05237, 1.18, -0.07222, 1.18, -0.07222, 0.6288, -0.07222, 0.6288, -0.07222, 1.18, -0.1968, 1.18, -0.1968, 0.6288, 0.8959, 0.939, 1.014, 0.9775, 1.014, 1.102, 0.8959, 1.141, 0.8226, 1.04, 0.6302, 0.4237, 1.085, 0.4237, 1.085, 0.5266, 0.6302, 0.5266, 0.6302, 0.5266, 1.085, 0.5266, 1.085, 0.6295, 0.6302, 0.6295, 0.6302, 0.6295, 1.085, 0.6295, 1.085, 0.7324, 0.6302, 0.7324, 1.076, 1.105, 1.015, 1.022, 1.076, 0.939, 1.173, 0.9708, 1.173, 1.074, 0.6302, 0.7324, 1.085, 0.7324, 1.085, 0.8353, 0.6302, 0.8353, 0.6302, 0.8353, 1.085, 0.8353, 1.085, 0.9383, 0.6302, 0.9383, 0.5852, 1.065, 0.5852, 1.168, 0.4873, 1.2, 0.4269, 1.117, 0.4873, 1.033])
me_prop_oven.materials.append(mat_clay)
me_prop_oven.materials.append(mat_embers)
me_prop_oven.use_remesh_fix_poles = True
me_prop_oven.use_remesh_preserve_attributes = False
me_prop_oven.update()
me_prop_oven_door = bpy.data.meshes.new('prop-oven-door')
me_prop_oven_door.from_pydata([(-1.242e-08, 0.05042, 0.2977), (-0.4492, 0.04977, -0.1206), (0.4832, 0.04965, -0.3676), (0.4492, 0.04977, -0.1206), (0.3485, 0.05005, 0.09505), (-0.4832, 0.04965, -0.3676), (0.1909, 0.05032, 0.2442), (-0.3485, 0.05005, 0.09505), (-0.1909, 0.05032, 0.2442), (-1.242e-08, -0.04958, 0.2977), (-0.4492, -0.05023, -0.1206), (0.4832, -0.05035, -0.3676), (0.4492, -0.05023, -0.1206), (0.3485, -0.04995, 0.09505), (-0.4832, -0.05035, -0.3676), (0.1909, -0.04968, 0.2442), (-0.3485, -0.04995, 0.09505), (-0.1909, -0.04968, 0.2442), (-0.1094, 0.07433, -0.129), (-0.1316, 0.05509, -0.129), (-0.1578, 0.06374, -0.129), (-0.1714, 0.08479, -0.129), (-0.1715, 0.1307, -0.129), (-0.158, 0.1489, -0.129), (0.1094, 0.07433, -0.129), (0.1316, 0.05509, -0.129), (0.1578, 0.06374, -0.129), (0.1714, 0.08479, -0.129), (0.1715, 0.1307, -0.129), (0.158, 0.1489, -0.129), (0.1263, 0.1586, -0.129), (-0.1263, 0.1586, -0.129), (-0.1094, 0.07433, -0.06222), (-0.1316, 0.05509, -0.06222), (-0.1578, 0.06374, -0.06222), (-0.1714, 0.08479, -0.06222), (-0.1715, 0.1307, -0.06222), (-0.158, 0.1489, -0.06222), (0.1094, 0.07433, -0.06222), (0.1316, 0.05509, -0.06222), (0.1578, 0.06374, -0.06222), (0.1714, 0.08479, -0.06222), (0.1715, 0.1307, -0.06222), (0.158, 0.1489, -0.06222), (0.1263, 0.1586, -0.06222), (-0.1263, 0.1586, -0.06222), (-0.1288, 0.1741, -0.06222), (0.1288, 0.1741, -0.06222), (0.1672, 0.1616, -0.06222), (0.1864, 0.1356, -0.06222), (0.1864, 0.08028, -0.06222), (0.1672, 0.05114, -0.06222), (0.1288, 0.03967, -0.06222), (0.09987, 0.0619, -0.06222), (-0.1672, 0.1616, -0.06222), (-0.1864, 0.1356, -0.06222), (-0.1864, 0.08028, -0.06222), (-0.1672, 0.05114, -0.06222), (-0.1288, 0.03967, -0.06222), (-0.09987, 0.0619, -0.06222), (-0.1288, 0.1741, -0.129), (0.1288, 0.1741, -0.129), (0.1672, 0.1616, -0.129), (0.1864, 0.1356, -0.129), (0.1864, 0.08028, -0.129), (0.1672, 0.05114, -0.129), (0.1288, 0.03967, -0.129), (0.09987, 0.0619, -0.129), (-0.1672, 0.1616, -0.129), (-0.1864, 0.1356, -0.129), (-0.1864, 0.08028, -0.129), (-0.1672, 0.05114, -0.129), (-0.1288, 0.03967, -0.129), (-0.09987, 0.0619, -0.129), (-0.1239, 0.09356, -0.09559), (-0.09475, -0.06832, -0.09559), (-0.1404, 0.09356, -0.1121), (-0.1404, -0.06832, -0.1412), (-0.1569, 0.09356, -0.09559), (-0.186, -0.06832, -0.09559), (-0.1404, 0.09356, -0.07914), (-0.1404, -0.06832, -0.04995), (0.1538, 0.09356, -0.09559), (0.183, -0.06832, -0.09559), (0.1374, 0.09356, -0.1121), (0.1374, -0.06832, -0.1412), (0.1209, 0.09356, -0.09559), (0.09171, -0.06832, -0.09559), (0.1374, 0.09356, -0.07914), (0.1374, -0.06832, -0.04995)], [], [(7, 16, 17, 8), (1, 10, 16, 7), (6, 15, 13, 4), (3, 12, 11, 2), (8, 17, 9, 0), (4, 13, 12, 3), (5, 14, 10, 1), (0, 9, 15, 6), (6, 4, 3, 2, 5, 1, 7, 8, 0), (15, 9, 17, 16, 10, 14, 11, 12, 13), (2, 11, 14, 5), (44, 30, 29, 43), (36, 35, 21, 22), (45, 31, 30, 44), (37, 36, 22, 23), (39, 25, 24, 38), (40, 26, 25, 39), (45, 37, 23, 31), (41, 27, 26, 40), (33, 32, 18, 19), (42, 28, 27, 41), (34, 33, 19, 20), (43, 29, 28, 42), (35, 34, 20, 21), (56, 70, 71, 57), (48, 49, 63, 62), (57, 71, 72, 58), (49, 50, 64, 63), (58, 72, 73, 59), (50, 51, 65, 64), (46, 60, 68, 54), (51, 52, 66, 65), (52, 53, 67, 66), (54, 68, 69, 55), (46, 47, 61, 60), (55, 69, 70, 56), (47, 48, 62, 61), (60, 31, 23, 68), (54, 37, 45, 46), (61, 30, 31, 60), (46, 45, 44, 47), (62, 29, 30, 61), (47, 44, 43, 48), (63, 28, 29, 62), (48, 43, 42, 49), (64, 27, 28, 63), (49, 42, 41, 50), (65, 26, 27, 64), (50, 41, 40, 51), (66, 25, 26, 65), (51, 40, 39, 52), (73, 18, 32, 59), (67, 24, 25, 66), (52, 39, 38, 53), (68, 23, 22, 69), (55, 36, 37, 54), (69, 22, 21, 70), (56, 35, 36, 55), (70, 21, 20, 71), (57, 34, 35, 56), (71, 20, 19, 72), (58, 33, 34, 57), (53, 38, 24, 67), (72, 19, 18, 73), (59, 32, 33, 58), (74, 75, 77, 76), (76, 77, 79, 78), (77, 75, 81, 79), (78, 79, 81, 80), (80, 81, 75, 74), (74, 76, 78, 80), (82, 83, 85, 84), (84, 85, 87, 86), (85, 83, 89, 87), (86, 87, 89, 88), (88, 89, 83, 82), (82, 84, 86, 88)])
me_prop_oven_door.polygons.foreach_set('use_smooth', [1, 1, 1, 1, 1, 1, 1, 1, 1, 1, 1, 1, 1, 1, 1, 1, 1, 1, 1, 1, 1, 1, 1, 1, 1, 1, 1, 1, 1, 1, 1, 1, 1, 1, 1, 1, 1, 1, 1, 1, 1, 1, 1, 1, 1, 1, 1, 1, 1, 1, 1, 1, 1, 1, 1, 1, 1, 1, 1, 1, 1, 1, 1, 1, 1, 0, 0, 0, 0, 0, 0, 0, 0, 0, 0, 0, 0])
me_prop_oven_door.polygons.foreach_set('material_index', [0, 0, 0, 0, 0, 0, 0, 0, 0, 0, 0, 1, 1, 1, 1, 1, 1, 1, 1, 1, 1, 1, 1, 1, 1, 1, 1, 1, 1, 1, 1, 1, 1, 1, 1, 1, 1, 1, 1, 1, 1, 1, 1, 1, 1, 1, 1, 1, 1, 1, 1, 1, 1, 1, 1, 1, 1, 1, 1, 1, 1, 1, 1, 1, 1, 1, 1, 1, 1, 1, 1, 1, 1, 1, 1, 1, 1])
_k = set([(0, 6), (0, 8), (1, 5), (1, 7), (2, 3), (2, 5), (2, 11), (3, 4), (4, 6), (5, 14), (7, 8), (9, 15), (9, 17), (10, 14), (10, 16), (11, 12), (11, 14), (12, 13), (13, 15), (16, 17), (18, 19), (18, 32), (19, 20), (20, 21), (21, 22), (22, 23), (23, 31), (24, 25), (24, 38), (25, 26), (26, 27), (27, 28), (28, 29), (29, 30), (30, 31), (32, 33), (32, 59), (33, 34), (34, 35), (35, 36), (36, 37), (37, 45), (38, 39), (38, 53), (39, 40), (40, 41), (41, 42), (42, 43), (43, 44), (44, 45), (46, 47), (46, 54), (47, 48), (48, 49), (49, 50), (50, 51), (51, 52), (52, 53), (53, 67), (54, 55), (55, 56), (56, 57), (57, 58), (58, 59), (59, 73), (60, 61), (60, 68), (61, 62), (62, 63), (63, 64), (64, 65), (65, 66), (66, 67), (68, 69), (69, 70), (70, 71), (71, 72), (72, 73)])
me_prop_oven_door.attributes.new('sharp_edge', 'BOOLEAN', 'EDGE').data.foreach_set('value', [ (min(e.vertices), max(e.vertices)) in _k for e in me_prop_oven_door.edges])
_uv = me_prop_oven_door.uv_layers.new(name='UVMap')
_uv.uv.foreach_set('vector', [0.5504, 0.06003, 0.5993, 0.06003, 0.5992, 0.1663, 0.5502, 0.1663, 0.5505, -0.0565, 0.5995, -0.0565, 0.5993, 0.06003, 0.5504, 0.06003, 0.5502, 0.3605, 0.5992, 0.3605, 0.5993, 0.4667, 0.5504, 0.4667, 0.5505, 0.5833, 0.5995, 0.5833, 0.5995, 0.7054, 0.5506, 0.7054, 0.5502, 0.1663, 0.5992, 0.1663, 0.5991, 0.2634, 0.5502, 0.2634, 0.5504, 0.4667, 0.5993, 0.4667, 0.5995, 0.5833, 0.5505, 0.5833, 0.5506, -0.1786, 0.5995, -0.1786, 0.5995, -0.0565, 0.5505, -0.0565, 0.5502, 0.2634, 0.5991, 0.2634, 0.5992, 0.3605, 0.5502, 0.3605, 0.1138, 0.5157, 0.03659, 0.4427, -0.0127, 0.3371, -0.02935, 0.2161, 0.4439, 0.2161, 0.4272, 0.3371, 0.3779, 0.4427, 0.3008, 0.5157, 0.2073, 0.5419, 0.3008, 0.8417, 0.2073, 0.8679, 0.1138, 0.8417, 0.03659, 0.7686, -0.0127, 0.663, -0.02935, 0.5421, 0.4439, 0.5421, 0.4272, 0.663, 0.3779, 0.7686, 0.5506, 0.7054, 0.5995, 0.7054, 0.5995, 1.179, 0.5506, 1.179, 0.6185, 0.6139, 0.5869, 0.6139, 0.5869, 0.5982, 0.6185, 0.5982, 0.6185, 0.7603, 0.6185, 0.7821, 0.5869, 0.7821, 0.5869, 0.7603, 0.6185, 0.7338, 0.5869, 0.7338, 0.5869, 0.6139, 0.6185, 0.6139, 0.6185, 0.7496, 0.6185, 0.7603, 0.5869, 0.7603, 0.5869, 0.7496, 0.6185, 0.5407, 0.5869, 0.5407, 0.5869, 0.5267, 0.6185, 0.5267, 0.6185, 0.5538, 0.5869, 0.5538, 0.5869, 0.5407, 0.6185, 0.5407, 0.6185, 0.7338, 0.6185, 0.7496, 0.5869, 0.7496, 0.5869, 0.7338, 0.6185, 0.5657, 0.5869, 0.5657, 0.5869, 0.5538, 0.6185, 0.5538, 0.6185, 0.8071, 0.6185, 0.821, 0.5869, 0.821, 0.5869, 0.8071, 0.6185, 0.5874, 0.5869, 0.5874, 0.5869, 0.5657, 0.6185, 0.5657, 0.6185, 0.794, 0.6185, 0.8071, 0.5869, 0.8071, 0.5869, 0.794, 0.6185, 0.5982, 0.5869, 0.5982, 0.5869, 0.5874, 0.6185, 0.5874, 0.6185, 0.7821, 0.6185, 0.794, 0.5869, 0.794, 0.5869, 0.7821, 0.5551, 0.8234, 0.5868, 0.8234, 0.5868, 0.84, 0.5551, 0.84, 0.5551, 0.6212, 0.5551, 0.6059, 0.5868, 0.6059, 0.5868, 0.6212, 0.5551, 0.84, 0.5868, 0.84, 0.5868, 0.859, 0.5551, 0.859, 0.5551, 0.6059, 0.5551, 0.5796, 0.5868, 0.5796, 0.5868, 0.6059, 0.5551, 0.859, 0.5868, 0.859, 0.5868, 0.8763, 0.5551, 0.8763, 0.5551, 0.5796, 0.5551, 0.5631, 0.5868, 0.5631, 0.5868, 0.5796, 0.5551, 0.7626, 0.5868, 0.7626, 0.5868, 0.7818, 0.5551, 0.7818, 0.5551, 0.5631, 0.5551, 0.544, 0.5868, 0.544, 0.5868, 0.5631, 0.5551, 0.544, 0.5551, 0.5267, 0.5868, 0.5267, 0.5868, 0.544, 0.5551, 0.7818, 0.5868, 0.7818, 0.5868, 0.7972, 0.5551, 0.7972, 0.5551, 0.7626, 0.5551, 0.6404, 0.5868, 0.6404, 0.5868, 0.7626, 0.5551, 0.7972, 0.5868, 0.7972, 0.5868, 0.8234, 0.5551, 0.8234, 0.5551, 0.6404, 0.5551, 0.6212, 0.5868, 0.6212, 0.5868, 0.6404, 0.555, 0.5541, 0.5477, 0.5553, 0.543, 0.5402, 0.5491, 0.5359, 0.3233, 0.5846, 0.3276, 0.5786, 0.3427, 0.5832, 0.3415, 0.5906, 0.555, 0.6763, 0.5477, 0.6751, 0.5477, 0.5553, 0.555, 0.5541, 0.3415, 0.5906, 0.3427, 0.5832, 0.4626, 0.5832, 0.4638, 0.5906, 0.5491, 0.6946, 0.543, 0.6902, 0.5477, 0.6751, 0.555, 0.6763, 0.4638, 0.5906, 0.4626, 0.5832, 0.4776, 0.5786, 0.482, 0.5846, 0.5367, 0.7037, 0.5344, 0.6966, 0.543, 0.6902, 0.5491, 0.6946, 0.482, 0.5846, 0.4776, 0.5786, 0.484, 0.5699, 0.4911, 0.5723, 0.5105, 0.7037, 0.5126, 0.6965, 0.5344, 0.6966, 0.5367, 0.7037, 0.4911, 0.5723, 0.484, 0.5699, 0.484, 0.5482, 0.4911, 0.546, 0.4966, 0.6946, 0.5026, 0.6901, 0.5126, 0.6965, 0.5105, 0.7037, 0.4911, 0.546, 0.484, 0.5482, 0.4775, 0.5382, 0.482, 0.5322, 0.4912, 0.6763, 0.4985, 0.6777, 0.5026, 0.6901, 0.4966, 0.6946, 0.482, 0.5322, 0.4775, 0.5382, 0.4651, 0.5341, 0.4638, 0.5267, 0.5017, 0.5678, 0.5076, 0.5633, 0.527, 0.5884, 0.5211, 0.5929, 0.5017, 0.6626, 0.5076, 0.6671, 0.4985, 0.6777, 0.4912, 0.6763, 0.4638, 0.5267, 0.4651, 0.5341, 0.4546, 0.5432, 0.45, 0.5373, 0.5491, 0.5359, 0.543, 0.5402, 0.5344, 0.5338, 0.5367, 0.5267, 0.3142, 0.5723, 0.3212, 0.5699, 0.3276, 0.5786, 0.3233, 0.5846, 0.5367, 0.5267, 0.5344, 0.5338, 0.5126, 0.5339, 0.5105, 0.5267, 0.3142, 0.546, 0.3213, 0.5481, 0.3212, 0.5699, 0.3142, 0.5723, 0.5105, 0.5267, 0.5126, 0.5339, 0.5026, 0.5403, 0.4966, 0.5359, 0.3233, 0.5322, 0.3277, 0.5382, 0.3213, 0.5481, 0.3142, 0.546, 0.4966, 0.5359, 0.5026, 0.5403, 0.4985, 0.5527, 0.4912, 0.5541, 0.3415, 0.5267, 0.3402, 0.5341, 0.3277, 0.5382, 0.3233, 0.5322, 0.5211, 0.6375, 0.527, 0.642, 0.5076, 0.6671, 0.5017, 0.6626, 0.4912, 0.5541, 0.4985, 0.5527, 0.5076, 0.5633, 0.5017, 0.5678, 0.3552, 0.5373, 0.3507, 0.5432, 0.3402, 0.5341, 0.3415, 0.5267, 0.5135, 0.9074, 0.5135, 0.7871, 0.5294, 0.7871, 0.5294, 0.9074, 0.5294, 0.9074, 0.5294, 0.7871, 0.5453, 0.7871, 0.5453, 0.9074, 0.5135, 0.7711, 0.5135, 0.7871, 0.4976, 0.7871, 0.4976, 0.7711, 0.5453, 0.9074, 0.5453, 0.7871, 0.5613, 0.7871, 0.5613, 0.9074, 0.4976, 0.9074, 0.4976, 0.7871, 0.5135, 0.7871, 0.5135, 0.9074, 0.5135, 0.9074, 0.5135, 0.9233, 0.4976, 0.9233, 0.4976, 0.9074, 0.6091, 0.7871, 0.6091, 0.9074, 0.5931, 0.9074, 0.5931, 0.7871, 0.5931, 0.7871, 0.5931, 0.9074, 0.5772, 0.9074, 0.5772, 0.7871, 0.6091, 0.9233, 0.6091, 0.9074, 0.625, 0.9074, 0.625, 0.9233, 0.5772, 0.7871, 0.5772, 0.9074, 0.5613, 0.9074, 0.5613, 0.7871, 0.625, 0.7871, 0.625, 0.9074, 0.6091, 0.9074, 0.6091, 0.7871, 0.6091, 0.7871, 0.6091, 0.7711, 0.625, 0.7711, 0.625, 0.7871])
me_prop_oven_door.materials.append(mat_clay)
me_prop_oven_door.materials.append(mat_metal)
me_prop_oven_door.use_remesh_fix_poles = True
me_prop_oven_door.use_remesh_preserve_attributes = False
me_prop_oven_door.update()
me_prop_oven_tower = bpy.data.meshes.new('prop-oven-tower')
me_prop_oven_tower.from_pydata([(-1.082, -1.082, -0.2324), (-1.081, -1.101, 0.2368), (-0.6066, -1.094, -0.2378), (-0.625, -1.073, 0.2324), (-1.094, 0.592, -0.2413), (-1.094, 0.5792, 0.2447), (-0.6234, 0.5862, -0.2461), (-0.6176, 0.5856, 0.2343), (0.6157, 0.5869, 0.2643), (1.085, 0.5835, 0.2637), (0.6155, -1.084, 0.7337), (0.6181, -1.086, 0.2659), (-1.083, -1.096, 0.258), (-1.093, -0.6123, 0.2695), (-1.092, -0.6245, 0.7359), (0.5897, -1.077, 0.2682), (0.5824, -0.6139, 0.2716), (0.5887, -0.6171, 0.7277), (1.097, 1.07, 0.2687), (-0.586, 1.083, 0.2711), (-0.5842, 0.6153, 0.2663), (-0.5913, 0.6067, 0.7325), (-1.077, 1.087, 0.2532), (-0.6171, 1.081, 0.2608), (-0.6137, 1.09, 0.7375), (-1.083, -0.586, 0.2638), (-0.6168, -0.5911, 0.2609), (-0.6159, -0.5842, 0.7341), (1.095, -1.073, -0.2245), (1.09, -0.6233, -0.2478), (-0.5724, -1.092, -0.226), (-0.5779, -1.086, 0.242), (-0.5938, -0.61, -0.2346), (-0.5911, -0.62, 0.244), (0.5794, 0.638, -0.2304), (1.072, 1.068, -0.221), (1.071, -0.5805, -0.2274), (1.083, -0.5658, 0.2341), (0.6395, -0.5707, -0.2235), (0.6358, -0.57, 0.2086), (0.6168, -1.081, -0.7356), (1.087, 0.5906, -0.7288), (0.6235, 0.5917, -0.7406), (0.6164, 0.5738, -0.2797), (-1.084, -0.6237, -0.7225), (-1.079, -0.6078, -0.272), (0.5698, -0.6285, -0.7254), (0.5795, -0.6143, -0.2679), (1.087, 1.07, -0.74), (1.085, 1.084, -0.2645), (1.101, 0.6234, -0.7296), (1.086, 0.6169, -0.2652), (-0.5912, 1.078, -0.7399), (-0.6003, 1.076, -0.2631), (-0.5837, 0.6219, -0.7411), (-0.5715, 0.6013, -0.2636), (-0.6182, 1.083, -0.7327), (-1.083, -0.5809, -0.7327), (-1.088, -0.5839, -0.2687), (-0.6154, -0.5789, -0.7346), (-0.6159, -0.5897, -0.264), (-0.7296, -0.7296, -0.75), (-0.6867, -0.6867, 0.7005), (-0.7296, 0.7296, -0.75), (-0.6867, 0.6867, 0.7005), (0.7296, -0.7296, -0.75), (0.6867, -0.6867, 0.7005), (0.7296, 0.7296, -0.75), (0.6867, 0.6867, 0.7005), (-1.06e-10, 0.9168, -0.75), (-1.06e-10, 0.8629, 0.7005), (-1.06e-10, -0.9168, -0.75), (-1.06e-10, -0.8629, 0.7005), (-0.9168, 1.06e-10, -0.75), (-0.8629, 1.06e-10, 0.7005), (0.9168, 1.06e-10, -0.75), (0.8629, 1.06e-10, 0.7005), (-0.8259, 0.366, 0.7005), (-1.078, -1.088, 0.6963), (-1.079, -1.047, 0.7364), (0.573, -1.039, 0.721), (0.5731, -1.079, 0.6802), (-1.025, 0.6127, -0.2248), (-1.072, 0.6582, -0.2247), (-1.078, 0.6719, 0.2408), (-1.034, 0.6253, 0.2415), (-1.082, 1.044, -0.7314), (-1.046, 1.08, -0.7315), (-1.041, 1.09, -0.3), (-1.077, 1.055, -0.2641), (-0.612, 1.099, -0.3038), (-0.6116, 1.065, -0.268), (0.561, 1.07, -0.2392), (0.5851, 1.045, -0.2388), (0.587, 1.052, 0.2025), (0.5642, 1.077, 0.2271), (0.5774, 0.611, 0.2148), (0.5526, 0.6095, 0.2396), (1.062, 1.07, 0.2004), (1.062, 1.052, 0.219), (0.6319, 1.049, -0.2201), (0.6504, 1.068, -0.2201), (0.6486, 1.059, 0.1903), (0.6285, 1.041, 0.2101), (0.6187, 0.5309, 0.7441), (0.6184, 0.5814, 0.6945), (1.088, 0.5684, 0.6818), (1.088, 0.5167, 0.7316), (1.086, 0.6656, 0.2672), (1.035, 0.6157, 0.267), (1.023, 0.6105, 0.7432), (1.074, 0.6605, 0.7428), (1.097, -1.059, -0.7304), (1.067, -1.09, -0.7308), (1.047, -1.078, -0.2987), (0.6219, -1.075, -0.2998), (0.6222, -1.044, -0.2692), (0.5669, -1.05, -0.7273), (0.5405, -1.076, -0.7275), (0.5443, -1.07, -0.2586), (0.5711, -1.043, -0.2591), (1.086, -1.083, 0.1797), (1.03, -1.084, 0.2344), (1.042, -0.6072, 0.2369), (1.096, -0.6086, 0.1822), (1.098, 0.5908, -0.2694), (1.092, 0.5943, -0.2671), (1.081, -1.049, -0.2682), (1.081, -1.046, -0.2682), (-1.077, 1.041, -0.2244), (-1.041, 1.078, -0.2247), (-1.029, 1.077, 0.2342), (-1.067, 1.04, 0.235), (-1.04, -1.073, -0.7265), (-1.071, -1.043, -0.7261), (-1.075, -1.053, -0.2707), (-1.045, -1.083, -0.2704), (1.045, -1.078, 0.7303), (1.081, -1.041, 0.7301), (1.085, -1.057, 0.254), (1.049, -1.093, 0.2547), (1.084, 1.082, 0.6942), (1.082, 1.04, 0.7372), (-0.578, 1.038, 0.732), (-0.5776, 1.08, 0.6897), (-1.074, 1.093, 0.6899), (-1.023, 1.093, 0.7402), (-1.043, -0.5858, 0.7306), (-1.093, -0.586, 0.6796), (-0.8774, 0.3888, -0.75), (0.8774, 0.3888, -0.75), (0.8259, 0.366, 0.7005), (0.8259, -0.366, 0.7005), (0.8774, -0.3888, -0.75), (-0.366, -0.8259, 0.7005), (-0.3888, -0.8774, -0.75), (0.3888, -0.8774, -0.75), (0.366, -0.8259, 0.7005), (-0.8774, -0.3888, -0.75), (-0.8259, -0.366, 0.7005), (0.366, 0.8259, 0.7005), (0.3888, 0.8774, -0.75), (-0.3888, 0.8774, -0.75), (-0.366, 0.8259, 0.7005), (0.8481, 0.4875, 0.5709), (0.9459, 0.2514, 0.5709), (0.9793, -0.002105, 0.5709), (0.9459, -0.2556, 0.5709), (0.8481, -0.4917, 0.5709), (0.6925, -0.6946, 0.5709), (0.4896, -0.8502, 0.5709), (0.2535, -0.948, 0.5709), (1.485e-09, -0.9814, 0.5709), (-0.2535, -0.948, 0.5709), (-0.4896, -0.8502, 0.5709), (-0.6925, -0.6946, 0.5709), (-0.8481, -0.4917, 0.5709), (-0.9459, -0.2556, 0.5709), (-0.9793, -0.002105, 0.5709), (-0.9459, 0.2514, 0.5709), (-0.8481, 0.4875, 0.5709), (0.6525, 0.7479, 0.5709), (-0.6525, 0.7479, 0.5709), (0.63, 0.9772, 0.5709), (0.6525, 0.9521, 0.5709), (-0.6525, 0.9521, 0.5709), (-0.63, 0.9772, 0.5709), (0.9208, 0.5317, 0.7176), (0.778, 0.471, 0.77), (0.8757, 0.2352, 0.77), (1.027, 0.2753, 0.7176), (0.9066, 0.0005614, 0.77), (1.063, 7.647e-05, 0.7176), (0.8757, -0.2341, 0.77), (1.027, -0.2751, 0.7176), (0.7851, -0.4527, 0.77), (0.9208, -0.5315, 0.7176), (0.641, -0.6405, 0.77), (0.7518, -0.7517, 0.7176), (0.4533, -0.7845, 0.77), (0.5316, -0.9207, 0.7176), (0.2346, -0.8751, 0.77), (0.2752, -1.027, 0.7175), (2.158e-08, -0.906, 0.77), (-7.935e-09, -1.063, 0.7175), (-0.2346, -0.8751, 0.77), (-0.2752, -1.027, 0.7175), (-0.4533, -0.7845, 0.77), (-0.5316, -0.9207, 0.7176), (-0.641, -0.6405, 0.77), (-0.7518, -0.7517, 0.7176), (-0.7851, -0.4527, 0.77), (-0.9208, -0.5315, 0.7176), (-0.8757, -0.2341, 0.77), (-1.027, -0.2751, 0.7176), (-0.9066, 0.0005614, 0.77), (-1.063, 7.647e-05, 0.7176), (-0.8757, 0.2352, 0.77), (-1.027, 0.2753, 0.7176), (-0.778, 0.471, 0.77), (-0.9208, 0.5317, 0.7176), (0.7084, 0.8144, 0.7176), (0.5434, 0.7837, 0.77), (-0.5434, 0.7837, 0.77), (-0.7084, 0.8144, 0.7176), (0.684, 1.063, 0.7178), (0.5435, 0.9078, 0.77), (0.7085, 1.036, 0.7177), (-0.7085, 1.036, 0.7177), (-0.5435, 0.9078, 0.77), (-0.684, 1.063, 0.7178), (0.8975, 0.5392, 0.77), (1.009, 0.2708, 0.77), (1.044, 0.0005614, 0.77), (1.009, -0.2697, 0.77), (0.9044, -0.5216, 0.77), (0.7384, -0.7378, 0.77), (0.5221, -0.9038, 0.77), (0.2703, -1.008, 0.77), (6.054e-09, -1.044, 0.77), (-0.2703, -1.008, 0.77), (-0.5221, -0.9038, 0.77), (-0.7384, -0.7378, 0.77), (-0.9044, -0.5216, 0.77), (-1.009, -0.2697, 0.77), (-1.044, 0.0005614, 0.77), (-1.009, 0.2708, 0.77), (-0.8975, 0.5392, 0.77), (-0.6799, 0.8292, 0.77), (0.6799, 0.8292, 0.77), (0.6801, 1.044, 0.77), (-0.6801, 1.044, 0.77)], [], [(7, 5, 1, 3), (4, 0, 1, 5), (2, 6, 7, 3), (6, 4, 5, 7), (2, 0, 4, 6), (0, 2, 3, 1), (11, 8, 9, 139, 140), (20, 21, 143, 144, 19), (9, 106, 107, 138, 139), (11, 10, 104, 105, 8), (140, 137, 10, 11), (16, 17, 80, 81, 15), (12, 78, 79, 14, 13), (13, 14, 17, 16), (13, 16, 15, 12), (17, 14, 79, 80), (18, 141, 142, 111, 108), (19, 144, 141, 18), (109, 110, 21, 20), (108, 109, 20, 19, 18), (26, 27, 147, 148, 25), (22, 145, 146, 24, 23), (23, 24, 27, 26), (23, 26, 25, 22), (27, 24, 146, 147), (29, 32, 33, 123, 124), (28, 29, 124, 121), (32, 30, 31, 33), (29, 28, 30, 32), (33, 31, 122, 123), (82, 34, 96, 97, 85), (97, 95, 131, 132, 84, 85), (36, 35, 98, 99, 37), (34, 93, 94, 96), (100, 101, 35, 36, 38), (35, 101, 102, 98), (38, 36, 37, 39), (100, 38, 39, 103), (39, 37, 99, 103), (40, 115, 116, 43, 42), (112, 127, 114, 113), (118, 119, 136, 133), (41, 126, 127, 112), (43, 116, 128, 125), (40, 42, 41, 112, 113), (44, 45, 47, 46), (47, 45, 135, 136, 119, 120), (46, 47, 120, 117), (44, 46, 117, 118, 133, 134), (55, 51, 49, 53), (52, 53, 49, 48), (50, 51, 55, 54), (54, 55, 53, 52), (50, 54, 52, 48), (48, 49, 51, 50), (56, 90, 91, 60, 59), (60, 91, 89, 58), (59, 60, 58, 57), (57, 58, 89, 86), (56, 59, 57, 86, 87), (67, 68, 151, 150), (149, 77, 64, 63), (161, 160, 68, 67), (153, 152, 66, 65), (158, 159, 74, 73), (75, 76, 152, 153), (155, 154, 62, 61), (156, 157, 72, 71), (162, 163, 70, 69), (150, 151, 76, 75), (80, 79, 78, 81), (15, 81, 78, 12), (84, 83, 82, 85), (82, 83, 129, 130, 92, 93, 34), (86, 89, 88, 87), (89, 91, 90, 88), (87, 88, 90, 56), (96, 94, 95, 97), (94, 93, 92, 95), (102, 101, 100, 103), (98, 102, 103, 99), (92, 130, 131, 95), (104, 107, 106, 105), (110, 109, 108, 111), (8, 105, 106, 9), (114, 128, 116, 115), (119, 118, 117, 120), (113, 114, 115, 40), (121, 124, 123, 122), (30, 28, 121, 122, 31), (127, 128, 114), (125, 128, 127, 126), (42, 43, 125, 126, 41), (129, 132, 131, 130), (129, 83, 84, 132), (133, 136, 135, 134), (134, 135, 45, 44), (139, 138, 137, 140), (104, 10, 137, 138, 107), (143, 142, 141, 144), (21, 110, 111, 142, 143), (147, 146, 145, 148), (25, 148, 145, 22), (71, 72, 154, 155), (65, 66, 157, 156), (62, 159, 158, 61), (69, 70, 160, 161), (63, 64, 163, 162), (73, 74, 77, 149), (221, 181, 184, 227), (187, 164, 181, 221), (210, 175, 174, 208), (196, 168, 167, 194), (192, 166, 165, 190), (212, 176, 175, 210), (198, 169, 168, 196), (225, 183, 186, 230), (214, 177, 176, 212), (200, 170, 169, 198), (216, 178, 177, 214), (202, 171, 170, 200), (227, 184, 183, 225), (218, 179, 178, 216), (204, 172, 171, 202), (230, 186, 185, 228), (220, 180, 179, 218), (206, 173, 172, 204), (228, 185, 182, 224), (188, 222, 223, 219, 217, 215, 213, 211, 209, 207, 205, 203, 201, 199, 197, 195, 193, 191, 189), (224, 182, 180, 220), (208, 174, 173, 206), (194, 167, 166, 192), (222, 226, 229, 223), (231, 232, 190, 187), (232, 233, 192, 190), (233, 234, 194, 192), (234, 235, 196, 194), (235, 236, 198, 196), (236, 237, 200, 198), (237, 238, 202, 200), (238, 239, 204, 202), (239, 240, 206, 204), (240, 241, 208, 206), (241, 242, 210, 208), (242, 243, 212, 210), (243, 244, 214, 212), (244, 245, 216, 214), (245, 246, 218, 216), (246, 247, 220, 218), (247, 248, 224, 220), (249, 231, 187, 221), (250, 227, 225), (251, 230, 228), (248, 251, 228, 224), (251, 250, 225, 230), (250, 249, 221, 227), (190, 165, 164, 187), (188, 189, 232, 231), (189, 191, 233, 232), (191, 193, 234, 233), (193, 195, 235, 234), (195, 197, 236, 235), (197, 199, 237, 236), (199, 201, 238, 237), (201, 203, 239, 238), (203, 205, 240, 239), (205, 207, 241, 240), (207, 209, 242, 241), (209, 211, 243, 242), (211, 213, 244, 243), (213, 215, 245, 244), (215, 217, 246, 245), (217, 219, 247, 246), (219, 223, 248, 247), (222, 188, 231, 249), (226, 222, 249, 250), (223, 229, 251, 248), (229, 226, 250, 251)])
me_prop_oven_tower.polygons.foreach_set('use_smooth', [0, 0, 0, 0, 0, 0, 0, 0, 0, 0, 0, 0, 0, 0, 0, 0, 0, 0, 0, 0, 0, 0, 0, 0, 0, 0, 0, 0, 0, 0, 0, 0, 0, 0, 0, 0, 0, 0, 0, 0, 0, 0, 0, 0, 0, 0, 0, 0, 0, 0, 0, 0, 0, 0, 0, 0, 0, 0, 0, 0, 1, 1, 1, 1, 1, 1, 1, 1, 1, 1, 0, 0, 0, 0, 0, 0, 0, 0, 0, 0, 0, 0, 0, 0, 0, 0, 0, 0, 0, 0, 0, 0, 0, 0, 0, 0, 0, 0, 0, 0, 0, 0, 0, 1, 1, 1, 1, 1, 1, 1, 1, 1, 1, 1, 1, 1, 1, 1, 1, 1, 1, 1, 1, 1, 1, 1, 1, 1, 1, 1, 1, 1, 1, 1, 1, 1, 1, 1, 1, 1, 1, 1, 1, 1, 1, 1, 1, 1, 1, 1, 1, 1, 1, 1, 1, 1, 1, 1, 1, 1, 1, 1, 1, 1, 1, 1, 1, 1, 1, 1, 1, 1, 1, 1, 1, 1, 1, 1])
me_prop_oven_tower.polygons.foreach_set('material_index', [1, 1, 1, 1, 1, 1, 1, 1, 1, 1, 1, 1, 1, 1, 1, 1, 1, 1, 1, 1, 1, 1, 1, 1, 1, 1, 1, 1, 1, 1, 1, 1, 1, 1, 1, 1, 1, 1, 1, 1, 1, 1, 1, 1, 1, 1, 1, 1, 1, 1, 1, 1, 1, 1, 1, 1, 1, 1, 1, 1, 0, 0, 0, 0, 0, 0, 0, 0, 0, 0, 1, 1, 1, 1, 1, 1, 1, 1, 1, 1, 1, 1, 1, 1, 1, 1, 1, 1, 1, 1, 1, 1, 1, 1, 1, 1, 1, 1, 1, 1, 1, 1, 1, 0, 0, 0, 0, 0, 0, 0, 0, 0, 0, 0, 0, 0, 0, 0, 0, 0, 0, 0, 0, 0, 0, 0, 0, 0, 0, 0, 0, 0, 0, 0, 0, 0, 0, 0, 0, 0, 0, 0, 0, 0, 0, 0, 0, 0, 0, 0, 0, 0, 0, 0, 0, 0, 0, 0, 0, 0, 0, 0, 0, 0, 0, 0, 0, 0, 0, 0, 0, 0, 0, 0, 0, 0, 0, 0])
_uv = me_prop_oven_tower.uv_layers.new(name='UVMap')
_uv.uv.foreach_set('vector', [0.464, 0.2695, 0.5543, 0.2699, 0.5543, 0.58, 0.4678, 0.5755, -0.3137, 0.2697, -0.3107, -0.03935, -0.2217, -0.04231, -0.2217, 0.2678, 0.185, 0.2695, 0.185, 0.5796, 0.094, 0.579, 0.09577, 0.273, 0.1103, 1.337, 0.1103, 1.426, 0.01828, 1.427, 0.01933, 1.337, 0.3719, 0.2695, 0.462, 0.2722, 0.462, 0.5813, 0.3727, 0.5796, 1.043, 0.4632, 1.043, 0.3731, 1.132, 0.3774, 1.132, 0.464, 0.5568, 0.5784, 0.5564, 0.2695, 0.6454, 0.2701, 0.6454, 0.573, 0.6385, 0.5796, 1.069, 1.488, 1.068, 1.399, 1.149, 1.4, 1.157, 1.408, 1.157, 1.487, 0.2773, 0.8927, 0.198, 0.8904, 0.1885, 0.8809, 0.1871, 0.5934, 0.2773, 0.5898, 0.3404, 0.2666, 0.2517, 0.2662, 0.2495, -0.03186, 0.2589, -0.0412, 0.3404, -0.04231, 1.05, 0.5572, 1.05, 0.467, 1.132, 0.466, 1.132, 0.5547, 1.154, 1.668, 1.068, 1.669, 1.068, 1.588, 1.076, 1.581, 1.154, 1.581, 0.6128, 1.496, 0.5298, 1.493, 0.5224, 1.485, 0.5243, 1.405, 0.6128, 1.405, 0.7386, 0.5824, 0.827, 0.5821, 0.827, 0.8924, 0.7405, 0.8916, -0.03034, 0.2673, -0.02667, -0.0419, 0.06127, -0.04231, 0.06127, 0.2666, 0.8263, 0.8944, 0.8263, 1.205, 0.7462, 1.203, 0.7462, 0.8976, 1.045, 0.5605, 1.125, 0.5596, 1.133, 0.5675, 1.133, 0.6395, 1.043, 0.6372, 0.7365, 0.8927, 0.6571, 0.8913, 0.6558, 0.5845, 0.7365, 0.5821, 0.3717, 0.5925, 0.462, 0.5941, 0.462, 0.8921, 0.3735, 0.8914, 0.7505, 0.5779, 0.7409, 0.5685, 0.7385, 0.2696, 0.8272, 0.2686, 0.8272, 0.5793, 0.1089, 1.522, 0.1089, 1.612, 0.02787, 1.611, 0.01852, 1.601, 0.02048, 1.522, 0.7946, 1.496, 0.7946, 1.579, 0.785, 1.589, 0.7073, 1.589, 0.7073, 1.498, 0.1843, 0.8903, 0.094, 0.892, 0.09465, 0.5829, 0.1843, 0.5816, 0.8303, 0.5773, 0.8292, 0.2686, 0.9176, 0.2692, 0.9176, 0.578, 0.1995, 1.031, 0.2015, 0.7216, 0.2792, 0.7216, 0.2805, 1.032, -0.1751, 1.031, -0.1743, 0.72, -0.08362, 0.72, -0.08328, 1.022, -0.09359, 1.032, 0.4331, 1.493, 0.4284, 1.408, 0.5098, 1.405, 0.5098, 1.495, 0.01828, 1.429, 0.1096, 1.43, 0.1096, 1.519, 0.02132, 1.52, 0.01874, 0.7208, 0.1041, 0.7208, 0.1044, 1.029, 0.01309, 1.032, 0.2775, 0.5811, 0.1892, 0.5793, 0.1871, 0.2825, 0.2775, 0.2795, 0.06514, 0.2549, 0.06422, -0.04139, 0.1487, -0.04084, 0.1534, -0.03627, 0.1535, 0.2566, 0.2464, 0.2602, 0.1577, 0.2616, 0.1606, -0.03249, 0.1677, -0.03946, 0.2375, -0.04097, 0.2463, -0.03264, -0.2172, 0.265, -0.2137, -0.03944, -0.1338, -0.03925, -0.1303, -0.03584, -0.1297, 0.2629, 0.1201, 1.338, 0.1973, 1.338, 0.1973, 1.422, 0.1138, 1.423, 0.6506, 0.2759, 0.6541, 0.2725, 0.7339, 0.2724, 0.734, 0.5768, 0.6521, 0.575, 0.7921, 1.677, 0.7123, 1.675, 0.7135, 1.598, 0.7919, 1.597, 0.7048, 1.408, 0.7049, 1.49, 0.6174, 1.492, 0.6228, 1.407, -0.1353, 0.9281, -0.135, 1.227, -0.217, 1.227, -0.2169, 0.9294, 0.4551, 0.2273, 0.54, 0.2273, 0.539, 0.526, 0.4568, 0.5248, 0.1825, 1.203, 0.09982, 1.202, 0.09402, 1.196, 0.09504, 0.8976, 0.1825, 0.894, 0.8291, 1.199, 0.9168, 1.196, 0.9113, 1.202, 0.8293, 1.204, 0.4365, -0.03467, 0.5253, -0.03605, 0.5253, 0.2573, 0.4388, 0.2571, 0.8292, 0.8941, 0.9168, 0.8934, 0.9168, 1.197, 0.8291, 1.199, 0.3846, 1.027, 0.3878, 0.7285, 0.4748, 0.7287, 0.4758, 1.031, 0.1064, 1.03, 0.107, 0.7213, 0.195, 0.7213, 0.1974, 1.026, 0.1916, 1.032, 0.7093, 0.2658, 0.6238, 0.265, 0.6225, -0.04117, 0.7093, -0.03955, -0.03354, -0.04116, -0.03354, 0.2651, -0.1179, 0.264, -0.1236, 0.2583, -0.12, -0.03499, -0.1149, -0.03992, 0.5248, 1.5, 0.6116, 1.499, 0.6115, 1.581, 0.5228, 1.58, -0.2271, 0.9001, -0.2271, 1.205, -0.307, 1.205, -0.312, 1.2, -0.3123, 0.9085, -0.3066, 0.9027, 0.464, 0.8882, 0.4655, 0.5823, 0.554, 0.5821, 0.554, 0.8932, 0.3699, 0.5793, 0.2795, 0.5811, 0.2797, 0.2699, 0.3699, 0.2695, -0.2232, 0.5828, -0.3112, 0.5806, -0.3137, 0.2747, -0.2232, 0.2718, 0.4319, 1.588, 0.4284, 1.497, 0.5185, 1.497, 0.5185, 1.588, 0.7344, 0.8948, 0.7344, 1.206, 0.6478, 1.207, 0.6495, 0.8973, 1.068, 1.311, 1.158, 1.309, 1.158, 1.397, 1.07, 1.396, -0.3126, 0.588, -0.2313, 0.5851, -0.2245, 0.5914, -0.2245, 0.8969, -0.3137, 0.8947, 0.3691, 0.5831, 0.3691, 0.8886, 0.2809, 0.8864, 0.2795, 0.5839, 0.4284, 1.591, 0.5176, 1.59, 0.5176, 1.679, 0.4296, 1.679, 0.8297, 0.5824, 0.9177, 0.5821, 0.9177, 0.8845, 0.8291, 0.8823, 0.2758, 0.8948, 0.2758, 1.201, 0.187, 1.202, 0.1878, 0.9017, 0.1946, 0.8951, 1.513, 0.8478, 0.8493, 0.8157, 0.8716, 0.6636, 1.518, 0.6799, -0.5185, 0.6799, 0.1284, 0.6636, 0.1507, 0.8157, -0.513, 0.8478, 0.6799, 1.518, 0.6636, 0.8716, 0.8157, 0.8493, 0.8478, 1.513, 1.518, 0.3201, 0.8716, 0.3364, 0.8493, 0.1843, 1.513, 0.1522, -0.5184, 0.3224, 0.1281, 0.3389, 0.1063, 0.4992, -0.5225, 0.4993, 1.522, 0.4993, 0.8937, 0.4992, 0.8719, 0.3389, 1.518, 0.3224, 0.3201, -0.5185, 0.3364, 0.1284, 0.1843, 0.1507, 0.1522, -0.513, 0.6776, -0.5184, 0.6611, 0.1281, 0.5008, 0.1063, 0.5007, -0.5225, 0.3224, 1.518, 0.3389, 0.8719, 0.4992, 0.8937, 0.4993, 1.522, 1.518, 0.6776, 0.8719, 0.6611, 0.8937, 0.5008, 1.522, 0.5007, 0.7462, 0.8976, 0.7462, 1.203, 0.7386, 1.202, 0.7386, 0.8979, 0.6193, 0.2666, 0.5411, 0.264, 0.5362, -0.04074, 0.6193, -0.04231, 0.1536, 0.2659, 0.06546, 0.2642, 0.06518, 0.2557, 0.1536, 0.2574, 0.3438, -0.03095, 0.3524, -0.03964, 0.425, -0.04102, 0.432, -0.03436, 0.432, 0.2614, 0.4273, 0.2659, 0.35, 0.2652, 0.8291, 0.8823, 0.9177, 0.8845, 0.9109, 0.891, 0.8291, 0.8889, 0.2809, 0.8864, 0.3691, 0.8886, 0.3691, 0.8952, 0.2876, 0.8932, 1.149, 1.49, 1.149, 1.572, 1.068, 1.572, 1.068, 1.49, 0.2459, 0.2656, 0.1624, 0.2668, 0.1577, 0.2624, 0.2464, 0.261, 0.2979, 0.7228, 0.3815, 0.7226, 0.3816, 0.7272, 0.2932, 0.7273, -0.2131, 0.9238, -0.1353, 0.9225, -0.1353, 0.9259, -0.2169, 0.9272, 0.539, 0.5315, 0.4606, 0.5305, 0.4569, 0.527, 0.5391, 0.5281, 0.3816, 0.728, 0.3814, 1.024, 0.2944, 1.022, 0.2932, 0.7281, 0.8923, -0.03309, 0.8032, -0.03061, 0.8032, -0.03983, 0.8921, -0.0423, 0.462, 0.5941, 0.3717, 0.5925, 0.3716, 0.5833, 0.4617, 0.5849, 0.2015, 1.525, 0.2015, 1.607, 0.1124, 1.605, 0.1124, 1.526, 0.4683, 0.7229, 0.4748, 0.7286, 0.3878, 0.7285, 0.3878, 0.7229, 0.5253, -0.03702, 0.4365, -0.03564, 0.4366, -0.04051, 0.5253, -0.04189, 0.7033, 1.674, 0.6213, 1.671, 0.6207, 1.591, 0.7033, 1.589, 0.1872, 0.2725, 0.2771, 0.2695, 0.2775, 0.2795, 0.1871, 0.2825, 0.8012, -0.04134, 0.8012, 0.2665, 0.7245, 0.2648, 0.7141, 0.2545, 0.7125, -0.04231, 0.4694, 0.7225, 0.4692, 0.7226, 0.4683, 0.7229, 0.4661, 1.031, 0.4649, 0.7289, 0.4649, 0.7283, 0.4656, 1.031, 0.6089, 1.681, 0.5214, 1.68, 0.5219, 1.588, 0.5214, 1.589, 0.6089, 1.593, 0.3813, 1.031, 0.2944, 1.03, 0.2943, 1.023, 0.3813, 1.025, 0.7042, 1.504, 0.7042, 1.577, 0.616, 1.574, 0.6171, 1.505, 0.4388, 0.2581, 0.5253, 0.2583, 0.5251, 0.2638, 0.4388, 0.2636, 0.1137, 1.44, 0.2001, 1.438, 0.2002, 1.522, 0.1147, 1.52, 0.2773, 0.5898, 0.1871, 0.5934, 0.187, 0.5867, 0.277, 0.5831, 0.8923, -0.03309, 0.8923, 0.265, 0.8109, 0.2637, 0.804, 0.2569, 0.8032, -0.03061, 0.6491, 0.8912, 0.6478, 0.5849, 0.6558, 0.5845, 0.6571, 0.8913, 0.5561, 0.8913, 0.5563, 0.5933, 0.5657, 0.5838, 0.6378, 0.5822, 0.6378, 0.8887, 0.2805, 1.032, 0.2792, 0.7216, 0.2888, 0.7217, 0.2901, 1.032, -0.07937, 0.7216, -0.0005094, 0.7216, 0.001471, 1.032, -0.08123, 1.03, 0.4993, -0.5225, 0.4992, 0.1063, 0.3389, 0.1281, 0.3224, -0.5184, 0.8478, -0.513, 0.8157, 0.1507, 0.6636, 0.1284, 0.6799, -0.5185, 0.1507, 0.1843, 0.1284, 0.3364, -0.5185, 0.3201, -0.513, 0.1522, 0.5007, 1.522, 0.5008, 0.8937, 0.6611, 0.8719, 0.6776, 1.518, 0.1522, 1.513, 0.1843, 0.8493, 0.3364, 0.8716, 0.3201, 1.518, -0.5225, 0.5007, 0.1063, 0.5008, 0.1281, 0.6611, -0.5184, 0.6776, 0.7752, 0.1809, 0.7541, 0.118, 0.8333, 0.1241, 0.8612, 0.1875, 0.6514, 0.1246, 0.6725, 0.05971, 0.7974, 0.1123, 0.7752, 0.1809, 0.1778, 0.7953, 0.1249, 0.8446, 0.05443, 0.7471, 0.117, 0.7132, 0.2368, 0.1638, 0.1901, 0.1067, 0.2953, 0.04211, 0.3289, 0.1088, 0.4406, 0.07633, 0.4588, 0.005987, 0.5665, 0.02792, 0.5514, 0.09377, 0.2592, 0.8593, 0.2199, 0.9214, 0.1249, 0.8446, 0.1778, 0.7953, 0.1627, 0.2378, 0.1046, 0.1946, 0.1901, 0.1067, 0.2368, 0.1638, 0.8878, 0.2125, 0.9666, 0.2201, 0.9667, 0.7432, 0.8977, 0.7518, 0.3568, 0.9024, 0.3317, 0.9724, 0.2199, 0.9214, 0.2592, 0.8593, 0.1106, 0.328, 0.04488, 0.2986, 0.1046, 0.1946, 0.1627, 0.2378, 0.4711, 0.9209, 0.4504, 0.9999, 0.3317, 0.9724, 0.3568, 0.9024, 0.07534, 0.4239, 0.007779, 0.4103, 0.04488, 0.2986, 0.1106, 0.328, 0.8888, 0.196, 0.9705, 0.205, 0.9666, 0.2201, 0.8878, 0.2125, 0.5795, 0.8945, 0.5998, 0.9581, 0.4951, 0.9889, 0.4711, 0.9209, 0.06579, 0.5228, 9.85e-05, 0.524, 0.007779, 0.4103, 0.07534, 0.4239, 0.8977, 0.7518, 0.9667, 0.7432, 0.9705, 0.7563, 0.8992, 0.7663, 0.6751, 0.8564, 0.7012, 0.9175, 0.5998, 0.9581, 0.5795, 0.8945, 0.07878, 0.6208, 0.01203, 0.6372, 9.85e-05, 0.524, 0.06579, 0.5228, 0.8756, 0.778, 0.851, 0.8449, 0.7702, 0.8561, 0.7879, 0.7903, 0.6294, 0.1918, 0.7609, 0.2614, 0.769, 0.7108, 0.6477, 0.7921, 0.5589, 0.8273, 0.4694, 0.843, 0.3786, 0.8316, 0.2971, 0.7974, 0.2293, 0.745, 0.1783, 0.6779, 0.1462, 0.6014, 0.1348, 0.5197, 0.1434, 0.4369, 0.1723, 0.3567, 0.2175, 0.2827, 0.2797, 0.2217, 0.357, 0.1776, 0.4459, 0.156, 0.5365, 0.1637, 0.7879, 0.7903, 0.8164, 0.8541, 0.7012, 0.9175, 0.6751, 0.8564, 0.117, 0.7132, 0.05443, 0.7471, 0.01203, 0.6372, 0.07878, 0.6208, 0.3289, 0.1088, 0.2953, 0.04211, 0.4102, 9.85e-05, 0.4406, 0.07633, 0.7609, 0.2614, 0.8101, 0.2627, 0.8193, 0.706, 0.769, 0.7108, 0.6504, 0.1466, 0.547, 0.115, 0.5514, 0.09377, 0.6514, 0.1246, 0.547, 0.115, 0.4424, 0.1003, 0.4406, 0.07633, 0.5514, 0.09377, 0.4424, 0.1003, 0.338, 0.1288, 0.3289, 0.1088, 0.4406, 0.07633, 0.338, 0.1288, 0.2502, 0.1807, 0.2368, 0.1638, 0.3289, 0.1088, 0.2502, 0.1807, 0.1797, 0.2506, 0.1627, 0.2378, 0.2368, 0.1638, 0.1797, 0.2506, 0.13, 0.337, 0.1106, 0.328, 0.1627, 0.2378, 0.13, 0.337, 0.09534, 0.4282, 0.07534, 0.4239, 0.1106, 0.328, 0.09534, 0.4282, 0.08621, 0.5225, 0.06579, 0.5228, 0.07534, 0.4239, 0.08621, 0.5225, 0.0984, 0.6157, 0.07878, 0.6208, 0.06579, 0.5228, 0.0984, 0.6157, 0.1351, 0.7032, 0.117, 0.7132, 0.07878, 0.6208, 0.1351, 0.7032, 0.193, 0.7808, 0.1778, 0.7953, 0.117, 0.7132, 0.193, 0.7808, 0.2704, 0.8411, 0.2592, 0.8593, 0.1778, 0.7953, 0.2704, 0.8411, 0.3633, 0.8815, 0.3568, 0.9024, 0.2592, 0.8593, 0.3633, 0.8815, 0.4704, 0.8969, 0.4711, 0.9209, 0.3568, 0.9024, 0.4704, 0.8969, 0.5734, 0.8739, 0.5795, 0.8945, 0.4711, 0.9209, 0.5734, 0.8739, 0.6722, 0.8352, 0.6751, 0.8564, 0.5795, 0.8945, 0.6722, 0.8352, 0.7884, 0.7654, 0.7879, 0.7903, 0.6751, 0.8564, 0.7779, 0.2056, 0.6504, 0.1466, 0.6514, 0.1246, 0.7752, 0.1809, 0.8628, 0.2097, 0.8888, 0.196, 0.8878, 0.2125, 0.8759, 0.7552, 0.8977, 0.7518, 0.8992, 0.7663, 0.7884, 0.7654, 0.8759, 0.7552, 0.8756, 0.778, 0.7879, 0.7903, 0.8759, 0.7552, 0.8628, 0.2097, 0.8878, 0.2125, 0.8977, 0.7518, 0.8628, 0.2097, 0.7779, 0.2056, 0.7752, 0.1809, 0.8612, 0.1875, 0.5514, 0.09377, 0.5665, 0.02792, 0.6725, 0.05971, 0.6514, 0.1246, 0.6294, 0.1918, 0.5365, 0.1637, 0.547, 0.115, 0.6504, 0.1466, 0.5365, 0.1637, 0.4459, 0.156, 0.4424, 0.1003, 0.547, 0.115, 0.4459, 0.156, 0.357, 0.1776, 0.338, 0.1288, 0.4424, 0.1003, 0.357, 0.1776, 0.2797, 0.2217, 0.2502, 0.1807, 0.338, 0.1288, 0.2797, 0.2217, 0.2175, 0.2827, 0.1797, 0.2506, 0.2502, 0.1807, 0.2175, 0.2827, 0.1723, 0.3567, 0.13, 0.337, 0.1797, 0.2506, 0.1723, 0.3567, 0.1434, 0.4369, 0.09534, 0.4282, 0.13, 0.337, 0.1434, 0.4369, 0.1348, 0.5197, 0.08621, 0.5225, 0.09534, 0.4282, 0.1348, 0.5197, 0.1462, 0.6014, 0.0984, 0.6157, 0.08621, 0.5225, 0.1462, 0.6014, 0.1783, 0.6779, 0.1351, 0.7032, 0.0984, 0.6157, 0.1783, 0.6779, 0.2293, 0.745, 0.193, 0.7808, 0.1351, 0.7032, 0.2293, 0.745, 0.2971, 0.7974, 0.2704, 0.8411, 0.193, 0.7808, 0.2971, 0.7974, 0.3786, 0.8316, 0.3633, 0.8815, 0.2704, 0.8411, 0.3786, 0.8316, 0.4694, 0.843, 0.4704, 0.8969, 0.3633, 0.8815, 0.4694, 0.843, 0.5589, 0.8273, 0.5734, 0.8739, 0.4704, 0.8969, 0.5589, 0.8273, 0.6477, 0.7921, 0.6722, 0.8352, 0.5734, 0.8739, 0.6477, 0.7921, 0.769, 0.7108, 0.7884, 0.7654, 0.6722, 0.8352, 0.7609, 0.2614, 0.6294, 0.1918, 0.6504, 0.1466, 0.7779, 0.2056, 0.8101, 0.2627, 0.7609, 0.2614, 0.7779, 0.2056, 0.8628, 0.2097, 0.769, 0.7108, 0.8193, 0.706, 0.8759, 0.7552, 0.7884, 0.7654, 0.8193, 0.706, 0.8101, 0.2627, 0.8628, 0.2097, 0.8759, 0.7552])
me_prop_oven_tower.materials.append(mat_clay)
me_prop_oven_tower.materials.append(mat_wood)
me_prop_oven_tower.materials.append(mat_embers)
me_prop_oven_tower.use_remesh_fix_poles = True
me_prop_oven_tower.use_remesh_preserve_attributes = False
me_prop_oven_tower.update()

# ---- objects
ob_prop_oven = bpy.data.objects.new('prop-oven', me_prop_oven)
ob_prop_oven_door = bpy.data.objects.new('prop-oven-door', me_prop_oven_door)
ob_prop_oven_tower = bpy.data.objects.new('prop-oven-tower', me_prop_oven_tower)

# ---- transforms, parenting, visibility, modifiers, constraints
ob_prop_oven.location = (0.0, 0.0, 0.0)
_m = ob_prop_oven.modifiers.new('EdgeSplit', 'EDGE_SPLIT')
_m.use_edge_angle = False
ob_prop_oven_door.location = (1.242e-08, 1.115, -0.1324)
_m = ob_prop_oven_door.modifiers.new('EdgeSplit', 'EDGE_SPLIT')
_m.use_edge_angle = False
ob_prop_oven_tower.location = (0.0, 0.0, -1.25)

# ---- collection membership
col_collection.objects.link(ob_prop_oven)
col_collection.objects.link(ob_prop_oven_door)
col_collection.objects.link(ob_prop_oven_tower)

# ---- scene / render settings (as saved in the file)
scene.frame_start = 0; scene.frame_end = 250; scene.frame_set(1)
scene.render.engine = 'CYCLES'
scene.render.fps = 30
scene.cycles.use_denoising = False
scene.cycles.samples = 128
scene.cycles.sampling_pattern = 'TABULATED_SOBOL'
scene.cycles.use_adaptive_sampling = False
scene.cycles.use_light_tree = False
scene.view_settings.view_transform = 'Filmic'
bpy.context.view_layer.update()

# ---- added for rendering (the .blend has no active camera and no usable light): camera, sun
cam_auto = bpy.data.cameras.new('AutoCamera')
cam_auto.lens = 50.0
cam_auto.sensor_width = 36.0
cam_auto.clip_end = 1000.0
ob_auto_camera = bpy.data.objects.new('AutoCamera', cam_auto)
scene.collection.objects.link(ob_auto_camera)
ob_auto_camera.location = (3.9388, -4.62825, 2.52332)
ob_auto_camera.rotation_euler = (1.09748, -7.21219e-08, 0.694738)
scene.camera = ob_auto_camera
light_auto_sun = bpy.data.lights.new('AutoSun', 'SUN')
light_auto_sun.energy = 3.0
light_auto_sun.angle = 0.0523599
ob_auto_sun = bpy.data.objects.new('AutoSun', light_auto_sun)
scene.collection.objects.link(ob_auto_sun)
ob_auto_sun.rotation_euler = (0.872665, 0.174533, 0.523599)
bpy.context.view_layer.update()
